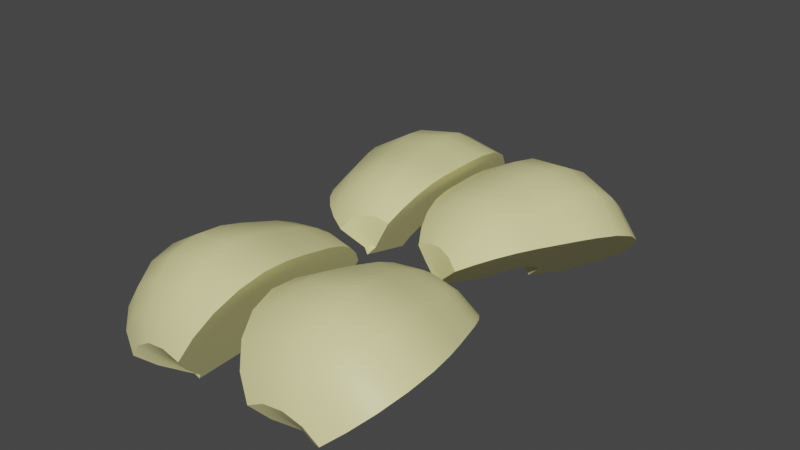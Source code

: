 # Source: apple_celoe_5.blend  (saved by Blender 3.4.6; exported with 4.5.12 LTS)
import bpy
from mathutils import Matrix  # noqa: F401  (used for matrix-valued properties, if any)

bpy.ops.wm.read_factory_settings(use_empty=True)
scene = bpy.context.scene
scene.name = 'Scene'

# ---- collections
col_collection = bpy.data.collections.new('Collection'); scene.collection.children.link(col_collection)

# ---- materials (node trees are filled in below, after node groups)
mat_x = bpy.data.materials.new('Мякоть')
mat_x.use_transparent_shadow = False
mat_x_1 = bpy.data.materials.new('косточки')
mat_x_1.use_transparent_shadow = False

# ---- node groups
ng_auto_smooth = bpy.data.node_groups.new('Auto Smooth', 'GeometryNodeTree')
_s = ng_auto_smooth.interface.new_socket(name='Geometry', in_out='OUTPUT', socket_type='NodeSocketGeometry')
_s = ng_auto_smooth.interface.new_socket(name='Geometry', in_out='INPUT', socket_type='NodeSocketGeometry')
_s = ng_auto_smooth.interface.new_socket(name='Angle', in_out='INPUT', socket_type='NodeSocketFloat')
_s.subtype = 'ANGLE'
_s.min_value = 0.0
_s.max_value = 3.142
ng_auto_smooth.is_modifier = True
_N = ng_auto_smooth.nodes; _L = ng_auto_smooth.links
n0 = _N.new('NodeGroupOutput'); n0.name = 'Group Output'; n0.location = (480, -100)
n1 = _N.new('NodeGroupInput'); n1.name = 'Group Input'; n1.location = (-420, -300)
n2 = _N.new('NodeGroupInput'); n2.name = 'Group Input.001'; n2.location = (-60, -100)
n3 = _N.new('GeometryNodeSetShadeSmooth'); n3.name = 'Set Shade Smooth'; n3.location = (120, -100)
n3.domain = 'EDGE'
n4 = _N.new('GeometryNodeSetShadeSmooth'); n4.name = 'Set Shade Smooth.001'; n4.location = (300, -100)
n5 = _N.new('GeometryNodeInputMeshEdgeAngle'); n5.name = 'Edge Angle'; n5.location = (-420, -220)
n6 = _N.new('GeometryNodeInputEdgeSmooth'); n6.name = 'Is Edge Smooth'; n6.location = (-60, -160)
n7 = _N.new('GeometryNodeInputShadeSmooth'); n7.name = 'Is Face Smooth'; n7.location = (-240, -340)
n8 = _N.new('FunctionNodeBooleanMath'); n8.name = 'Boolean Math'; n8.location = (-60, -220)
n9 = _N.new('FunctionNodeCompare'); n9.name = 'Compare'; n9.location = (-240, -180)
n9.operation = 'LESS_EQUAL'
_L.new(n5.outputs[0], n9.inputs[0])
_L.new(n4.outputs[0], n0.inputs[0])
_L.new(n1.outputs[1], n9.inputs[1])
_L.new(n9.outputs[0], n8.inputs[0])
_L.new(n7.outputs[0], n8.inputs[1])
_L.new(n2.outputs[0], n3.inputs[0])
_L.new(n6.outputs[0], n3.inputs[1])
_L.new(n3.outputs[0], n4.inputs[0])
_L.new(n8.outputs[0], n3.inputs[2])
n0.is_active_output = True

# ---- material node trees
mat_x.use_nodes = True; mat_x.node_tree.nodes.clear()
_N = mat_x.node_tree.nodes; _L = mat_x.node_tree.links
n0 = _N.new('ShaderNodeBsdfPrincipled'); n0.name = 'Принципиальный BSDF'; n0.location = (10, 300)
n0.distribution = 'GGX'
n0.subsurface_method = 'RANDOM_WALK_SKIN'
n0.inputs[0].default_value = (0.8, 0.76, 0.3524, 1.0)
n0.inputs[3].default_value = 1.45
n0.inputs[27].default_value = (0.0, 0.0, 0.0, 1.0)
n0.inputs[28].default_value = 1.0
n1 = _N.new('ShaderNodeOutputMaterial'); n1.name = 'Вывод материала'; n1.location = (300, 300)
_L.new(n0.outputs[0], n1.inputs[0])
n1.is_active_output = True
mat_x_1.use_nodes = True; mat_x_1.node_tree.nodes.clear()
_N = mat_x_1.node_tree.nodes; _L = mat_x_1.node_tree.links
n0 = _N.new('ShaderNodeBsdfPrincipled'); n0.name = 'Принципиальный BSDF'; n0.location = (10, 300)
n0.distribution = 'GGX'
n0.subsurface_method = 'RANDOM_WALK_SKIN'
n0.inputs[0].default_value = (0.09272, 0.009101, 0.0111, 1.0)
n0.inputs[3].default_value = 1.45
n0.inputs[27].default_value = (0.0, 0.0, 0.0, 1.0)
n0.inputs[28].default_value = 1.0
n1 = _N.new('ShaderNodeOutputMaterial'); n1.name = 'Вывод материала'; n1.location = (300, 300)
_L.new(n0.outputs[0], n1.inputs[0])
n1.is_active_output = True

# ---- world
world_world = bpy.data.worlds.new('World'); scene.world = world_world
world_world.use_nodes = True; world_world.node_tree.nodes.clear()
_N = world_world.node_tree.nodes; _L = world_world.node_tree.links
n0 = _N.new('ShaderNodeOutputWorld'); n0.name = 'World Output'; n0.location = (300, 300)
n1 = _N.new('ShaderNodeBackground'); n1.name = 'Background'; n1.location = (10, 300)
n1.inputs[0].default_value = (0.05088, 0.05088, 0.05088, 1.0)
_L.new(n1.outputs[0], n0.inputs[0])
n0.is_active_output = True
world_world.color = (0.05088, 0.05088, 0.05088)
world_world.use_sun_shadow = False
world_world.sun_shadow_jitter_overblur = 0.0

# ---- meshes
me_sphere_003 = bpy.data.meshes.new('Sphere.003')
me_sphere_003.from_pydata([(-2.68, 0.4228, 0.07165), (-2.779, 0.7038, -0.2968), (-2.822, 0.9575, -0.9), (-2.706, 0.8915, -1.337), (-2.536, 0.7038, -1.677), (-2.315, 0.4228, -1.996), (-2.303, 0.4228, 0.1381), (-2.083, 0.7038, -0.174), (-1.929, 0.8915, -0.4228), (-1.837, 0.9575, -0.7263), (-1.796, 0.8915, -1.177), (-1.84, 0.7038, -1.554), (-1.938, 0.4228, -1.93), (-2.114, 0.09143, 0.1713), (-1.735, 0.09143, -0.1127), (-1.474, 0.09143, -0.3426), (-1.345, 0.09143, -0.6395), (-1.341, 0.09143, -1.096), (-1.491, 0.09143, -1.493), (-1.75, 0.09143, -1.896), (-2.061, 0.09143, -2.336), (-2.533, 0.09143, 0.3431), (-2.868, 0.09143, 0.03843), (-3.128, 0.09143, -0.3582), (-3.294, 0.09143, -0.6635), (-3.314, 0.09143, -0.9868), (-3.161, 0.09143, -1.417), (-2.884, 0.09143, -1.738), (-2.503, 0.09143, -2.029), (-2.839, 0.8915, -0.5833), (-0.9262, 3.415, 0.7848), (-0.8395, 3.278, 0.3943), (-0.5678, 3.22, -0.1924), (-0.2138, 3.379, -0.5542), (0.1474, 3.613, -0.8008), (0.5525, 3.917, -1.006), (-0.9737, 3.934, 0.8424), (-0.9273, 4.236, 0.5007), (-0.8675, 4.448, 0.2375), (-0.692, 4.575, -0.04206), (-0.3285, 4.631, -0.4152), (0.05961, 4.571, -0.6945), (0.5049, 4.435, -0.9483), (-0.7889, 4.193, 0.9553), (-0.5858, 4.715, 0.7094), (-0.4214, 5.074, 0.5103), (-0.209, 5.252, 0.2531), (0.1177, 5.257, -0.1425), (0.4011, 5.05, -0.4857), (0.6898, 4.695, -0.8353), (1.004, 4.267, -1.216), (-0.9117, 3.617, 1.104), (-0.6939, 3.156, 0.8402), (-0.4102, 2.799, 0.4967), (-0.1919, 2.57, 0.2324), (0.03932, 2.542, -0.04762), (0.3471, 2.753, -0.4204), (0.5767, 3.134, -0.6984), (0.7848, 3.658, -0.9504), (-0.7528, 3.196, 0.09858), (-4.289, 2.294, 2.863), (-4.845, 4.238, 1.561), (-4.664, 5.537, 0.02056), (-3.772, 5.993, -1.523), (-2.306, 5.537, -2.834), (-0.4894, 4.238, -3.714), (1.402, 2.294, -4.028), (-2.845, 3.244, 3.446), (-2.178, 5.993, 2.637), (-1.179, 7.831, 1.427), (4.794e-07, 8.476, 5.805e-09), (1.179, 7.831, -1.427), (2.178, 5.993, -2.637), (2.845, 3.244, -3.446), (3.08, -3.2e-07, -3.73), (-3.08, 3.2e-07, 3.73), (-4.887, 4.311e-07, 2.622), (-5.95, 4.766e-07, 1.115), (-6.107, 4.496e-07, -0.5621), (-5.334, 3.541e-07, -2.153), (-3.75, 2.047e-07, -3.417), (-1.594, 2.415e-08, -4.16), (0.804, -1.601e-07, -4.27), (-2.114, 0.09143, 0.1713), (-1.735, 0.09143, -0.1127), (-1.474, 0.09143, -0.3426), (-1.345, 0.09143, -0.6395), (-1.341, 0.09143, -1.096), (-1.491, 0.09143, -1.493), (-1.75, 0.09143, -1.896), (-2.303, -0.24, 0.1381), (-2.083, -0.5209, -0.174), (-1.929, -0.7087, -0.4228), (-1.837, -0.7746, -0.7263), (-1.796, -0.7087, -1.177), (-1.84, -0.5209, -1.554), (-1.938, -0.24, -1.93), (-2.061, 0.09143, -2.336), (-2.533, 0.09143, 0.3431), (-2.68, -0.24, 0.07166), (-2.779, -0.5209, -0.2968), (-2.839, -0.7087, -0.5833), (-2.822, -0.7746, -0.9), (-2.706, -0.7087, -1.337), (-2.536, -0.5209, -1.677), (-2.315, -0.24, -1.996), (-2.868, 0.09143, 0.03843), (-3.128, 0.09143, -0.3582), (-3.294, 0.09143, -0.6635), (-3.314, 0.09143, -0.9868), (-3.161, 0.09143, -1.417), (-2.884, 0.09143, -1.738), (-2.503, 0.09143, -2.029), (-0.7889, 4.193, 0.9553), (-0.5858, 4.715, 0.7094), (-0.4214, 5.074, 0.5103), (-0.209, 5.252, 0.2531), (0.1177, 5.257, -0.1425), (0.4011, 5.05, -0.4857), (0.6898, 4.695, -0.8353), (-0.5566, 3.934, 1.011), (-0.1565, 4.236, 0.8118), (0.1396, 4.448, 0.6441), (0.3981, 4.575, 0.398), (0.6786, 4.631, -0.008705), (0.8304, 4.571, -0.3833), (0.9221, 4.435, -0.7799), (1.004, 4.267, -1.216), (-0.9117, 3.617, 1.104), (-0.509, 3.415, 0.9532), (-0.06869, 3.278, 0.7055), (0.2543, 3.196, 0.5051), (0.5223, 3.22, 0.2476), (0.7933, 3.379, -0.1476), (0.9182, 3.613, -0.4897), (0.9696, 3.917, -0.8374), (-0.6939, 3.156, 0.8402), (-0.4102, 2.799, 0.4967), (-0.1919, 2.57, 0.2324), (0.03932, 2.542, -0.04762), (0.3471, 2.753, -0.4204), (0.5767, 3.134, -0.6984), (0.7848, 3.658, -0.9504)], [], [(4, 3, 10, 11), (2, 29, 8, 9), (1, 0, 6, 7), (5, 4, 11, 12), (3, 2, 9, 10), (29, 1, 7, 8), (0, 21, 6), (20, 5, 12), (12, 11, 18, 19), (10, 9, 16, 17), (8, 7, 14, 15), (6, 21, 13), (20, 12, 19), (11, 10, 17, 18), (9, 8, 15, 16), (7, 6, 13, 14), (28, 27, 4, 5), (26, 25, 2, 3), (24, 23, 1, 29), (22, 21, 0), (20, 28, 5), (27, 26, 3, 4), (25, 24, 29, 2), (23, 22, 0, 1), (34, 33, 40, 41), (32, 59, 38, 39), (31, 30, 36, 37), (35, 34, 41, 42), (33, 32, 39, 40), (59, 31, 37, 38), (30, 51, 36), (50, 35, 42), (42, 41, 48, 49), (40, 39, 46, 47), (38, 37, 44, 45), (36, 51, 43), (50, 42, 49), (41, 40, 47, 48), (39, 38, 45, 46), (37, 36, 43, 44), (58, 57, 34, 35), (56, 55, 32, 33), (54, 53, 31, 59), (52, 51, 30), (50, 58, 35), (57, 56, 33, 34), (55, 54, 59, 32), (53, 52, 30, 31), (81, 65, 64, 80), (62, 78, 79, 63), (61, 60, 76, 77), (65, 81, 82, 66), (80, 64, 63, 79), (61, 77, 78, 62), (60, 75, 76), (66, 82, 74), (65, 66, 73, 72), (63, 64, 71, 70), (61, 62, 69, 68), (60, 67, 75), (66, 74, 73), (64, 65, 72, 71), (62, 63, 70, 69), (61, 68, 67, 60), (68, 69, 70, 71, 72, 73, 74, 75, 67), (74, 82, 81, 80, 79, 78, 77, 76, 75), (85, 84, 91, 92), (83, 98, 90), (97, 89, 96), (88, 87, 94, 95), (86, 85, 92, 93), (84, 83, 90, 91), (89, 88, 95, 96), (87, 86, 93, 94), (97, 96, 105), (95, 94, 103, 104), (93, 92, 101, 102), (91, 90, 99, 100), (96, 95, 104, 105), (94, 93, 102, 103), (92, 91, 100, 101), (90, 98, 99), (100, 99, 106, 107), (105, 104, 111, 112), (103, 102, 109, 110), (101, 100, 107, 108), (99, 98, 106), (97, 105, 112), (104, 103, 110, 111), (102, 101, 108, 109), (115, 114, 121, 122), (113, 128, 120), (127, 119, 126), (118, 117, 124, 125), (116, 115, 122, 123), (114, 113, 120, 121), (119, 118, 125, 126), (117, 116, 123, 124), (127, 126, 135), (125, 124, 133, 134), (123, 122, 131, 132), (121, 120, 129, 130), (126, 125, 134, 135), (124, 123, 132, 133), (122, 121, 130, 131), (120, 128, 129), (130, 129, 136, 137), (135, 134, 141, 142), (133, 132, 139, 140), (131, 130, 137, 138), (129, 128, 136), (127, 135, 142), (134, 133, 140, 141), (132, 131, 138, 139)])
me_sphere_003.polygons.foreach_set('use_smooth', [True] * 114)
me_sphere_003.polygons.foreach_set('material_index', [0, 0, 0, 0, 0, 0, 0, 0, 0, 0, 0, 0, 0, 0, 0, 0, 0, 0, 0, 0, 0, 0, 0, 0, 0, 0, 0, 0, 0, 0, 0, 0, 0, 0, 0, 0, 0, 0, 0, 0, 0, 0, 0, 0, 0, 0, 0, 0, 0, 0, 0, 0, 0, 0, 0, 0, 0, 0, 0, 0, 0, 0, 0, 0, 0, 0, 1, 1, 1, 1, 1, 1, 1, 1, 1, 1, 1, 1, 1, 1, 1, 1, 1, 1, 1, 1, 1, 1, 1, 1, 1, 1, 1, 1, 1, 1, 1, 1, 1, 1, 1, 1, 1, 1, 1, 1, 1, 1, 1, 1, 1, 1, 1, 1])
_uv = me_sphere_003.uv_layers.new(name='UVMap')
_uv.uv.foreach_set('vector', [0.6667, 0.25, 0.6667, 0.375, 0.5, 0.375, 0.5, 0.25, 0.6667, 0.5, 0.6667, 0.625, 0.5, 0.625, 0.5, 0.5, 0.6667, 0.75, 0.6667, 0.875, 0.5, 0.875, 0.5, 0.75, 0.6667, 0.125, 0.6667, 0.25, 0.5, 0.25, 0.5, 0.125, 0.6667, 0.375, 0.6667, 0.5, 0.5, 0.5, 0.5, 0.375, 0.6667, 0.625, 0.6667, 0.75, 0.5, 0.75, 0.5, 0.625, 0.6667, 0.875, 0.5833, 1.0, 0.5, 0.875, 0.5833, 0.0, 0.6667, 0.125, 0.5, 0.125, 0.5, 0.125, 0.5, 0.25, 0.3333, 0.25, 0.3333, 0.125, 0.5, 0.375, 0.5, 0.5, 0.3333, 0.5, 0.3333, 0.375, 0.5, 0.625, 0.5, 0.75, 0.3333, 0.75, 0.3333, 0.625, 0.5, 0.875, 0.4167, 1.0, 0.3333, 0.875, 0.4167, 0.0, 0.5, 0.125, 0.3333, 0.125, 0.5, 0.25, 0.5, 0.375, 0.3333, 0.375, 0.3333, 0.25, 0.5, 0.5, 0.5, 0.625, 0.3333, 0.625, 0.3333, 0.5, 0.5, 0.75, 0.5, 0.875, 0.3333, 0.875, 0.3333, 0.75, 0.8333, 0.125, 0.8333, 0.25, 0.6667, 0.25, 0.6667, 0.125, 0.8333, 0.375, 0.8333, 0.5, 0.6667, 0.5, 0.6667, 0.375, 0.8333, 0.625, 0.8333, 0.75, 0.6667, 0.75, 0.6667, 0.625, 0.8333, 0.875, 0.75, 1.0, 0.6667, 0.875, 0.75, 0.0, 0.8333, 0.125, 0.6667, 0.125, 0.8333, 0.25, 0.8333, 0.375, 0.6667, 0.375, 0.6667, 0.25, 0.8333, 0.5, 0.8333, 0.625, 0.6667, 0.625, 0.6667, 0.5, 0.8333, 0.75, 0.8333, 0.875, 0.6667, 0.875, 0.6667, 0.75, 0.6667, 0.25, 0.6667, 0.375, 0.5, 0.375, 0.5, 0.25, 0.6667, 0.5, 0.6667, 0.625, 0.5, 0.625, 0.5, 0.5, 0.6667, 0.75, 0.6667, 0.875, 0.5, 0.875, 0.5, 0.75, 0.6667, 0.125, 0.6667, 0.25, 0.5, 0.25, 0.5, 0.125, 0.6667, 0.375, 0.6667, 0.5, 0.5, 0.5, 0.5, 0.375, 0.6667, 0.625, 0.6667, 0.75, 0.5, 0.75, 0.5, 0.625, 0.6667, 0.875, 0.5833, 1.0, 0.5, 0.875, 0.5833, 0.0, 0.6667, 0.125, 0.5, 0.125, 0.5, 0.125, 0.5, 0.25, 0.3333, 0.25, 0.3333, 0.125, 0.5, 0.375, 0.5, 0.5, 0.3333, 0.5, 0.3333, 0.375, 0.5, 0.625, 0.5, 0.75, 0.3333, 0.75, 0.3333, 0.625, 0.5, 0.875, 0.4167, 1.0, 0.3333, 0.875, 0.4167, 0.0, 0.5, 0.125, 0.3333, 0.125, 0.5, 0.25, 0.5, 0.375, 0.3333, 0.375, 0.3333, 0.25, 0.5, 0.5, 0.5, 0.625, 0.3333, 0.625, 0.3333, 0.5, 0.5, 0.75, 0.5, 0.875, 0.3333, 0.875, 0.3333, 0.75, 0.8333, 0.125, 0.8333, 0.25, 0.6667, 0.25, 0.6667, 0.125, 0.8333, 0.375, 0.8333, 0.5, 0.6667, 0.5, 0.6667, 0.375, 0.8333, 0.625, 0.8333, 0.75, 0.6667, 0.75, 0.6667, 0.625, 0.8333, 0.875, 0.75, 1.0, 0.6667, 0.875, 0.75, 0.0, 0.8333, 0.125, 0.6667, 0.125, 0.8333, 0.25, 0.8333, 0.375, 0.6667, 0.375, 0.6667, 0.25, 0.8333, 0.5, 0.8333, 0.625, 0.6667, 0.625, 0.6667, 0.5, 0.8333, 0.75, 0.8333, 0.875, 0.6667, 0.875, 0.6667, 0.75, 0.75, 0.25, 0.625, 0.25, 0.625, 0.375, 0.75, 0.375, 0.625, 0.625, 0.75, 0.625, 0.75, 0.5, 0.625, 0.5, 0.625, 0.75, 0.625, 0.875, 0.75, 0.875, 0.75, 0.75, 0.625, 0.25, 0.75, 0.25, 0.75, 0.125, 0.625, 0.125, 0.75, 0.375, 0.625, 0.375, 0.625, 0.5, 0.75, 0.5, 0.625, 0.75, 0.75, 0.75, 0.75, 0.625, 0.625, 0.625, 0.625, 0.875, 0.6875, 1.0, 0.75, 0.875, 0.625, 0.125, 0.75, 0.125, 0.6875, 0.0, 0.625, 0.25, 0.625, 0.125, 0.5, 0.125, 0.5, 0.25, 0.625, 0.5, 0.625, 0.375, 0.5, 0.375, 0.5, 0.5, 0.625, 0.75, 0.625, 0.625, 0.5, 0.625, 0.5, 0.75, 0.625, 0.875, 0.5, 0.875, 0.5625, 1.0, 0.625, 0.125, 0.5625, 0.0, 0.5, 0.125, 0.625, 0.375, 0.625, 0.25, 0.5, 0.25, 0.5, 0.375, 0.625, 0.625, 0.625, 0.5, 0.5, 0.5, 0.5, 0.625, 0.625, 0.75, 0.5, 0.75, 0.5, 0.875, 0.625, 0.875, 0.5, 0.75, 0.5, 0.625, 0.5, 0.5, 0.5, 0.375, 0.5, 0.25, 0.5, 0.125, 0.6875, 0.0, 0.5625, 1.0, 0.5, 0.875, 0.6875, 0.0, 0.75, 0.125, 0.75, 0.25, 0.75, 0.375, 0.75, 0.5, 0.75, 0.625, 0.75, 0.75, 0.75, 0.875, 0.6875, 1.0, 0.3333, 0.625, 0.3333, 0.75, 0.1667, 0.75, 0.1667, 0.625, 0.3333, 0.875, 0.25, 1.0, 0.1667, 0.875, 0.25, 0.0, 0.3333, 0.125, 0.1667, 0.125, 0.3333, 0.25, 0.3333, 0.375, 0.1667, 0.375, 0.1667, 0.25, 0.3333, 0.5, 0.3333, 0.625, 0.1667, 0.625, 0.1667, 0.5, 0.3333, 0.75, 0.3333, 0.875, 0.1667, 0.875, 0.1667, 0.75, 0.3333, 0.125, 0.3333, 0.25, 0.1667, 0.25, 0.1667, 0.125, 0.3333, 0.375, 0.3333, 0.5, 0.1667, 0.5, 0.1667, 0.375, 0.08333, 0.0, 0.1667, 0.125, 0.0, 0.125, 0.1667, 0.25, 0.1667, 0.375, 0.0, 0.375, 0.0, 0.25, 0.1667, 0.5, 0.1667, 0.625, 0.0, 0.625, 0.0, 0.5, 0.1667, 0.75, 0.1667, 0.875, 0.0, 0.875, 0.0, 0.75, 0.1667, 0.125, 0.1667, 0.25, 0.0, 0.25, 0.0, 0.125, 0.1667, 0.375, 0.1667, 0.5, 0.0, 0.5, 0.0, 0.375, 0.1667, 0.625, 0.1667, 0.75, 0.0, 0.75, 0.0, 0.625, 0.1667, 0.875, 0.08333, 1.0, 0.0, 0.875, 1.0, 0.75, 1.0, 0.875, 0.8333, 0.875, 0.8333, 0.75, 1.0, 0.125, 1.0, 0.25, 0.8333, 0.25, 0.8333, 0.125, 1.0, 0.375, 1.0, 0.5, 0.8333, 0.5, 0.8333, 0.375, 1.0, 0.625, 1.0, 0.75, 0.8333, 0.75, 0.8333, 0.625, 1.0, 0.875, 0.9167, 1.0, 0.8333, 0.875, 0.9167, 0.0, 1.0, 0.125, 0.8333, 0.125, 1.0, 0.25, 1.0, 0.375, 0.8333, 0.375, 0.8333, 0.25, 1.0, 0.5, 1.0, 0.625, 0.8333, 0.625, 0.8333, 0.5, 0.3333, 0.625, 0.3333, 0.75, 0.1667, 0.75, 0.1667, 0.625, 0.3333, 0.875, 0.25, 1.0, 0.1667, 0.875, 0.25, 0.0, 0.3333, 0.125, 0.1667, 0.125, 0.3333, 0.25, 0.3333, 0.375, 0.1667, 0.375, 0.1667, 0.25, 0.3333, 0.5, 0.3333, 0.625, 0.1667, 0.625, 0.1667, 0.5, 0.3333, 0.75, 0.3333, 0.875, 0.1667, 0.875, 0.1667, 0.75, 0.3333, 0.125, 0.3333, 0.25, 0.1667, 0.25, 0.1667, 0.125, 0.3333, 0.375, 0.3333, 0.5, 0.1667, 0.5, 0.1667, 0.375, 0.08333, 0.0, 0.1667, 0.125, 0.0, 0.125, 0.1667, 0.25, 0.1667, 0.375, 0.0, 0.375, 0.0, 0.25, 0.1667, 0.5, 0.1667, 0.625, 0.0, 0.625, 0.0, 0.5, 0.1667, 0.75, 0.1667, 0.875, 0.0, 0.875, 0.0, 0.75, 0.1667, 0.125, 0.1667, 0.25, 0.0, 0.25, 0.0, 0.125, 0.1667, 0.375, 0.1667, 0.5, 0.0, 0.5, 0.0, 0.375, 0.1667, 0.625, 0.1667, 0.75, 0.0, 0.75, 0.0, 0.625, 0.1667, 0.875, 0.08333, 1.0, 0.0, 0.875, 1.0, 0.75, 1.0, 0.875, 0.8333, 0.875, 0.8333, 0.75, 1.0, 0.125, 1.0, 0.25, 0.8333, 0.25, 0.8333, 0.125, 1.0, 0.375, 1.0, 0.5, 0.8333, 0.5, 0.8333, 0.375, 1.0, 0.625, 1.0, 0.75, 0.8333, 0.75, 0.8333, 0.625, 1.0, 0.875, 0.9167, 1.0, 0.8333, 0.875, 0.9167, 0.0, 1.0, 0.125, 0.8333, 0.125, 1.0, 0.25, 1.0, 0.375, 0.8333, 0.375, 0.8333, 0.25, 1.0, 0.5, 1.0, 0.625, 0.8333, 0.625, 0.8333, 0.5])
me_sphere_003.materials.append(mat_x)
me_sphere_003.materials.append(mat_x_1)
me_sphere_003.update()
me_sphere_004 = bpy.data.meshes.new('Sphere.004')
me_sphere_004.from_pydata([(-2.68, 0.4228, 0.07165), (-2.779, 0.7038, -0.2968), (-2.822, 0.9575, -0.9), (-2.706, 0.8915, -1.337), (-2.536, 0.7038, -1.677), (-2.315, 0.4228, -1.996), (-2.303, 0.4228, 0.1381), (-2.083, 0.7038, -0.174), (-1.929, 0.8915, -0.4228), (-1.837, 0.9575, -0.7263), (-1.796, 0.8915, -1.177), (-1.84, 0.7038, -1.554), (-1.938, 0.4228, -1.93), (-2.114, 0.09143, 0.1713), (-1.735, 0.09143, -0.1127), (-1.474, 0.09143, -0.3426), (-1.345, 0.09143, -0.6395), (-1.341, 0.09143, -1.096), (-1.491, 0.09143, -1.493), (-1.75, 0.09143, -1.896), (-2.061, 0.09143, -2.336), (-2.533, 0.09143, 0.3431), (-2.868, 0.09143, 0.03843), (-3.128, 0.09143, -0.3582), (-3.294, 0.09143, -0.6635), (-3.314, 0.09143, -0.9868), (-3.161, 0.09143, -1.417), (-2.884, 0.09143, -1.738), (-2.503, 0.09143, -2.029), (-2.839, 0.8915, -0.5833), (-0.9262, 3.415, 0.7848), (-0.8395, 3.278, 0.3943), (-0.5678, 3.22, -0.1924), (-0.2138, 3.379, -0.5542), (0.1474, 3.613, -0.8008), (0.5525, 3.917, -1.006), (-0.9737, 3.934, 0.8424), (-0.9273, 4.236, 0.5007), (-0.8675, 4.448, 0.2375), (-0.692, 4.575, -0.04206), (-0.3285, 4.631, -0.4152), (0.05961, 4.571, -0.6945), (0.5049, 4.435, -0.9483), (-0.7889, 4.193, 0.9553), (-0.5858, 4.715, 0.7094), (-0.4214, 5.074, 0.5103), (-0.209, 5.252, 0.2531), (0.1177, 5.257, -0.1425), (0.4011, 5.05, -0.4857), (0.6898, 4.695, -0.8353), (1.004, 4.267, -1.216), (-0.9117, 3.617, 1.104), (-0.6939, 3.156, 0.8402), (-0.4102, 2.799, 0.4967), (-0.1919, 2.57, 0.2324), (0.03932, 2.542, -0.04762), (0.3471, 2.753, -0.4204), (0.5767, 3.134, -0.6984), (0.7848, 3.658, -0.9504), (-0.7528, 3.196, 0.09858), (-4.289, 2.294, 2.863), (-4.845, 4.238, 1.561), (-4.664, 5.537, 0.02056), (-3.772, 5.993, -1.523), (-2.306, 5.537, -2.834), (-0.4894, 4.238, -3.714), (1.402, 2.294, -4.028), (-2.845, 3.244, 3.446), (-2.178, 5.993, 2.637), (-1.179, 7.831, 1.427), (4.794e-07, 8.476, 5.805e-09), (1.179, 7.831, -1.427), (2.178, 5.993, -2.637), (2.845, 3.244, -3.446), (3.08, -3.2e-07, -3.73), (-3.08, 3.2e-07, 3.73), (-4.887, 4.311e-07, 2.622), (-5.95, 4.766e-07, 1.115), (-6.107, 4.496e-07, -0.5621), (-5.334, 3.541e-07, -2.153), (-3.75, 2.047e-07, -3.417), (-1.594, 2.415e-08, -4.16), (0.804, -1.601e-07, -4.27), (-2.114, 0.09143, 0.1713), (-1.735, 0.09143, -0.1127), (-1.474, 0.09143, -0.3426), (-1.345, 0.09143, -0.6395), (-1.341, 0.09143, -1.096), (-1.491, 0.09143, -1.493), (-1.75, 0.09143, -1.896), (-2.303, -0.24, 0.1381), (-2.083, -0.5209, -0.174), (-1.929, -0.7087, -0.4228), (-1.837, -0.7746, -0.7263), (-1.796, -0.7087, -1.177), (-1.84, -0.5209, -1.554), (-1.938, -0.24, -1.93), (-2.061, 0.09143, -2.336), (-2.533, 0.09143, 0.3431), (-2.68, -0.24, 0.07166), (-2.779, -0.5209, -0.2968), (-2.839, -0.7087, -0.5833), (-2.822, -0.7746, -0.9), (-2.706, -0.7087, -1.337), (-2.536, -0.5209, -1.677), (-2.315, -0.24, -1.996), (-2.868, 0.09143, 0.03843), (-3.128, 0.09143, -0.3582), (-3.294, 0.09143, -0.6635), (-3.314, 0.09143, -0.9868), (-3.161, 0.09143, -1.417), (-2.884, 0.09143, -1.738), (-2.503, 0.09143, -2.029), (-0.7889, 4.193, 0.9553), (-0.5858, 4.715, 0.7094), (-0.4214, 5.074, 0.5103), (-0.209, 5.252, 0.2531), (0.1177, 5.257, -0.1425), (0.4011, 5.05, -0.4857), (0.6898, 4.695, -0.8353), (-0.5566, 3.934, 1.011), (-0.1565, 4.236, 0.8118), (0.1396, 4.448, 0.6441), (0.3981, 4.575, 0.398), (0.6786, 4.631, -0.008705), (0.8304, 4.571, -0.3833), (0.9221, 4.435, -0.7799), (1.004, 4.267, -1.216), (-0.9117, 3.617, 1.104), (-0.509, 3.415, 0.9532), (-0.06869, 3.278, 0.7055), (0.2543, 3.196, 0.5051), (0.5223, 3.22, 0.2476), (0.7933, 3.379, -0.1476), (0.9182, 3.613, -0.4897), (0.9696, 3.917, -0.8374), (-0.6939, 3.156, 0.8402), (-0.4102, 2.799, 0.4967), (-0.1919, 2.57, 0.2324), (0.03932, 2.542, -0.04762), (0.3471, 2.753, -0.4204), (0.5767, 3.134, -0.6984), (0.7848, 3.658, -0.9504)], [], [(4, 3, 10, 11), (2, 29, 8, 9), (1, 0, 6, 7), (5, 4, 11, 12), (3, 2, 9, 10), (29, 1, 7, 8), (0, 21, 6), (20, 5, 12), (12, 11, 18, 19), (10, 9, 16, 17), (8, 7, 14, 15), (6, 21, 13), (20, 12, 19), (11, 10, 17, 18), (9, 8, 15, 16), (7, 6, 13, 14), (28, 27, 4, 5), (26, 25, 2, 3), (24, 23, 1, 29), (22, 21, 0), (20, 28, 5), (27, 26, 3, 4), (25, 24, 29, 2), (23, 22, 0, 1), (34, 33, 40, 41), (32, 59, 38, 39), (31, 30, 36, 37), (35, 34, 41, 42), (33, 32, 39, 40), (59, 31, 37, 38), (30, 51, 36), (50, 35, 42), (42, 41, 48, 49), (40, 39, 46, 47), (38, 37, 44, 45), (36, 51, 43), (50, 42, 49), (41, 40, 47, 48), (39, 38, 45, 46), (37, 36, 43, 44), (58, 57, 34, 35), (56, 55, 32, 33), (54, 53, 31, 59), (52, 51, 30), (50, 58, 35), (57, 56, 33, 34), (55, 54, 59, 32), (53, 52, 30, 31), (81, 65, 64, 80), (62, 78, 79, 63), (61, 60, 76, 77), (65, 81, 82, 66), (80, 64, 63, 79), (61, 77, 78, 62), (60, 75, 76), (66, 82, 74), (65, 66, 73, 72), (63, 64, 71, 70), (61, 62, 69, 68), (60, 67, 75), (66, 74, 73), (64, 65, 72, 71), (62, 63, 70, 69), (61, 68, 67, 60), (68, 69, 70, 71, 72, 73, 74, 75, 67), (74, 82, 81, 80, 79, 78, 77, 76, 75), (85, 84, 91, 92), (83, 98, 90), (97, 89, 96), (88, 87, 94, 95), (86, 85, 92, 93), (84, 83, 90, 91), (89, 88, 95, 96), (87, 86, 93, 94), (97, 96, 105), (95, 94, 103, 104), (93, 92, 101, 102), (91, 90, 99, 100), (96, 95, 104, 105), (94, 93, 102, 103), (92, 91, 100, 101), (90, 98, 99), (100, 99, 106, 107), (105, 104, 111, 112), (103, 102, 109, 110), (101, 100, 107, 108), (99, 98, 106), (97, 105, 112), (104, 103, 110, 111), (102, 101, 108, 109), (115, 114, 121, 122), (113, 128, 120), (127, 119, 126), (118, 117, 124, 125), (116, 115, 122, 123), (114, 113, 120, 121), (119, 118, 125, 126), (117, 116, 123, 124), (127, 126, 135), (125, 124, 133, 134), (123, 122, 131, 132), (121, 120, 129, 130), (126, 125, 134, 135), (124, 123, 132, 133), (122, 121, 130, 131), (120, 128, 129), (130, 129, 136, 137), (135, 134, 141, 142), (133, 132, 139, 140), (131, 130, 137, 138), (129, 128, 136), (127, 135, 142), (134, 133, 140, 141), (132, 131, 138, 139)])
me_sphere_004.polygons.foreach_set('use_smooth', [True] * 114)
me_sphere_004.polygons.foreach_set('material_index', [0, 0, 0, 0, 0, 0, 0, 0, 0, 0, 0, 0, 0, 0, 0, 0, 0, 0, 0, 0, 0, 0, 0, 0, 0, 0, 0, 0, 0, 0, 0, 0, 0, 0, 0, 0, 0, 0, 0, 0, 0, 0, 0, 0, 0, 0, 0, 0, 0, 0, 0, 0, 0, 0, 0, 0, 0, 0, 0, 0, 0, 0, 0, 0, 0, 0, 1, 1, 1, 1, 1, 1, 1, 1, 1, 1, 1, 1, 1, 1, 1, 1, 1, 1, 1, 1, 1, 1, 1, 1, 1, 1, 1, 1, 1, 1, 1, 1, 1, 1, 1, 1, 1, 1, 1, 1, 1, 1, 1, 1, 1, 1, 1, 1])
_uv = me_sphere_004.uv_layers.new(name='UVMap')
_uv.uv.foreach_set('vector', [0.6667, 0.25, 0.6667, 0.375, 0.5, 0.375, 0.5, 0.25, 0.6667, 0.5, 0.6667, 0.625, 0.5, 0.625, 0.5, 0.5, 0.6667, 0.75, 0.6667, 0.875, 0.5, 0.875, 0.5, 0.75, 0.6667, 0.125, 0.6667, 0.25, 0.5, 0.25, 0.5, 0.125, 0.6667, 0.375, 0.6667, 0.5, 0.5, 0.5, 0.5, 0.375, 0.6667, 0.625, 0.6667, 0.75, 0.5, 0.75, 0.5, 0.625, 0.6667, 0.875, 0.5833, 1.0, 0.5, 0.875, 0.5833, 0.0, 0.6667, 0.125, 0.5, 0.125, 0.5, 0.125, 0.5, 0.25, 0.3333, 0.25, 0.3333, 0.125, 0.5, 0.375, 0.5, 0.5, 0.3333, 0.5, 0.3333, 0.375, 0.5, 0.625, 0.5, 0.75, 0.3333, 0.75, 0.3333, 0.625, 0.5, 0.875, 0.4167, 1.0, 0.3333, 0.875, 0.4167, 0.0, 0.5, 0.125, 0.3333, 0.125, 0.5, 0.25, 0.5, 0.375, 0.3333, 0.375, 0.3333, 0.25, 0.5, 0.5, 0.5, 0.625, 0.3333, 0.625, 0.3333, 0.5, 0.5, 0.75, 0.5, 0.875, 0.3333, 0.875, 0.3333, 0.75, 0.8333, 0.125, 0.8333, 0.25, 0.6667, 0.25, 0.6667, 0.125, 0.8333, 0.375, 0.8333, 0.5, 0.6667, 0.5, 0.6667, 0.375, 0.8333, 0.625, 0.8333, 0.75, 0.6667, 0.75, 0.6667, 0.625, 0.8333, 0.875, 0.75, 1.0, 0.6667, 0.875, 0.75, 0.0, 0.8333, 0.125, 0.6667, 0.125, 0.8333, 0.25, 0.8333, 0.375, 0.6667, 0.375, 0.6667, 0.25, 0.8333, 0.5, 0.8333, 0.625, 0.6667, 0.625, 0.6667, 0.5, 0.8333, 0.75, 0.8333, 0.875, 0.6667, 0.875, 0.6667, 0.75, 0.6667, 0.25, 0.6667, 0.375, 0.5, 0.375, 0.5, 0.25, 0.6667, 0.5, 0.6667, 0.625, 0.5, 0.625, 0.5, 0.5, 0.6667, 0.75, 0.6667, 0.875, 0.5, 0.875, 0.5, 0.75, 0.6667, 0.125, 0.6667, 0.25, 0.5, 0.25, 0.5, 0.125, 0.6667, 0.375, 0.6667, 0.5, 0.5, 0.5, 0.5, 0.375, 0.6667, 0.625, 0.6667, 0.75, 0.5, 0.75, 0.5, 0.625, 0.6667, 0.875, 0.5833, 1.0, 0.5, 0.875, 0.5833, 0.0, 0.6667, 0.125, 0.5, 0.125, 0.5, 0.125, 0.5, 0.25, 0.3333, 0.25, 0.3333, 0.125, 0.5, 0.375, 0.5, 0.5, 0.3333, 0.5, 0.3333, 0.375, 0.5, 0.625, 0.5, 0.75, 0.3333, 0.75, 0.3333, 0.625, 0.5, 0.875, 0.4167, 1.0, 0.3333, 0.875, 0.4167, 0.0, 0.5, 0.125, 0.3333, 0.125, 0.5, 0.25, 0.5, 0.375, 0.3333, 0.375, 0.3333, 0.25, 0.5, 0.5, 0.5, 0.625, 0.3333, 0.625, 0.3333, 0.5, 0.5, 0.75, 0.5, 0.875, 0.3333, 0.875, 0.3333, 0.75, 0.8333, 0.125, 0.8333, 0.25, 0.6667, 0.25, 0.6667, 0.125, 0.8333, 0.375, 0.8333, 0.5, 0.6667, 0.5, 0.6667, 0.375, 0.8333, 0.625, 0.8333, 0.75, 0.6667, 0.75, 0.6667, 0.625, 0.8333, 0.875, 0.75, 1.0, 0.6667, 0.875, 0.75, 0.0, 0.8333, 0.125, 0.6667, 0.125, 0.8333, 0.25, 0.8333, 0.375, 0.6667, 0.375, 0.6667, 0.25, 0.8333, 0.5, 0.8333, 0.625, 0.6667, 0.625, 0.6667, 0.5, 0.8333, 0.75, 0.8333, 0.875, 0.6667, 0.875, 0.6667, 0.75, 0.75, 0.25, 0.625, 0.25, 0.625, 0.375, 0.75, 0.375, 0.625, 0.625, 0.75, 0.625, 0.75, 0.5, 0.625, 0.5, 0.625, 0.75, 0.625, 0.875, 0.75, 0.875, 0.75, 0.75, 0.625, 0.25, 0.75, 0.25, 0.75, 0.125, 0.625, 0.125, 0.75, 0.375, 0.625, 0.375, 0.625, 0.5, 0.75, 0.5, 0.625, 0.75, 0.75, 0.75, 0.75, 0.625, 0.625, 0.625, 0.625, 0.875, 0.6875, 1.0, 0.75, 0.875, 0.625, 0.125, 0.75, 0.125, 0.6875, 0.0, 0.625, 0.25, 0.625, 0.125, 0.5, 0.125, 0.5, 0.25, 0.625, 0.5, 0.625, 0.375, 0.5, 0.375, 0.5, 0.5, 0.625, 0.75, 0.625, 0.625, 0.5, 0.625, 0.5, 0.75, 0.625, 0.875, 0.5, 0.875, 0.5625, 1.0, 0.625, 0.125, 0.5625, 0.0, 0.5, 0.125, 0.625, 0.375, 0.625, 0.25, 0.5, 0.25, 0.5, 0.375, 0.625, 0.625, 0.625, 0.5, 0.5, 0.5, 0.5, 0.625, 0.625, 0.75, 0.5, 0.75, 0.5, 0.875, 0.625, 0.875, 0.5, 0.75, 0.5, 0.625, 0.5, 0.5, 0.5, 0.375, 0.5, 0.25, 0.5, 0.125, 0.6875, 0.0, 0.5625, 1.0, 0.5, 0.875, 0.6875, 0.0, 0.75, 0.125, 0.75, 0.25, 0.75, 0.375, 0.75, 0.5, 0.75, 0.625, 0.75, 0.75, 0.75, 0.875, 0.6875, 1.0, 0.3333, 0.625, 0.3333, 0.75, 0.1667, 0.75, 0.1667, 0.625, 0.3333, 0.875, 0.25, 1.0, 0.1667, 0.875, 0.25, 0.0, 0.3333, 0.125, 0.1667, 0.125, 0.3333, 0.25, 0.3333, 0.375, 0.1667, 0.375, 0.1667, 0.25, 0.3333, 0.5, 0.3333, 0.625, 0.1667, 0.625, 0.1667, 0.5, 0.3333, 0.75, 0.3333, 0.875, 0.1667, 0.875, 0.1667, 0.75, 0.3333, 0.125, 0.3333, 0.25, 0.1667, 0.25, 0.1667, 0.125, 0.3333, 0.375, 0.3333, 0.5, 0.1667, 0.5, 0.1667, 0.375, 0.08333, 0.0, 0.1667, 0.125, 0.0, 0.125, 0.1667, 0.25, 0.1667, 0.375, 0.0, 0.375, 0.0, 0.25, 0.1667, 0.5, 0.1667, 0.625, 0.0, 0.625, 0.0, 0.5, 0.1667, 0.75, 0.1667, 0.875, 0.0, 0.875, 0.0, 0.75, 0.1667, 0.125, 0.1667, 0.25, 0.0, 0.25, 0.0, 0.125, 0.1667, 0.375, 0.1667, 0.5, 0.0, 0.5, 0.0, 0.375, 0.1667, 0.625, 0.1667, 0.75, 0.0, 0.75, 0.0, 0.625, 0.1667, 0.875, 0.08333, 1.0, 0.0, 0.875, 1.0, 0.75, 1.0, 0.875, 0.8333, 0.875, 0.8333, 0.75, 1.0, 0.125, 1.0, 0.25, 0.8333, 0.25, 0.8333, 0.125, 1.0, 0.375, 1.0, 0.5, 0.8333, 0.5, 0.8333, 0.375, 1.0, 0.625, 1.0, 0.75, 0.8333, 0.75, 0.8333, 0.625, 1.0, 0.875, 0.9167, 1.0, 0.8333, 0.875, 0.9167, 0.0, 1.0, 0.125, 0.8333, 0.125, 1.0, 0.25, 1.0, 0.375, 0.8333, 0.375, 0.8333, 0.25, 1.0, 0.5, 1.0, 0.625, 0.8333, 0.625, 0.8333, 0.5, 0.3333, 0.625, 0.3333, 0.75, 0.1667, 0.75, 0.1667, 0.625, 0.3333, 0.875, 0.25, 1.0, 0.1667, 0.875, 0.25, 0.0, 0.3333, 0.125, 0.1667, 0.125, 0.3333, 0.25, 0.3333, 0.375, 0.1667, 0.375, 0.1667, 0.25, 0.3333, 0.5, 0.3333, 0.625, 0.1667, 0.625, 0.1667, 0.5, 0.3333, 0.75, 0.3333, 0.875, 0.1667, 0.875, 0.1667, 0.75, 0.3333, 0.125, 0.3333, 0.25, 0.1667, 0.25, 0.1667, 0.125, 0.3333, 0.375, 0.3333, 0.5, 0.1667, 0.5, 0.1667, 0.375, 0.08333, 0.0, 0.1667, 0.125, 0.0, 0.125, 0.1667, 0.25, 0.1667, 0.375, 0.0, 0.375, 0.0, 0.25, 0.1667, 0.5, 0.1667, 0.625, 0.0, 0.625, 0.0, 0.5, 0.1667, 0.75, 0.1667, 0.875, 0.0, 0.875, 0.0, 0.75, 0.1667, 0.125, 0.1667, 0.25, 0.0, 0.25, 0.0, 0.125, 0.1667, 0.375, 0.1667, 0.5, 0.0, 0.5, 0.0, 0.375, 0.1667, 0.625, 0.1667, 0.75, 0.0, 0.75, 0.0, 0.625, 0.1667, 0.875, 0.08333, 1.0, 0.0, 0.875, 1.0, 0.75, 1.0, 0.875, 0.8333, 0.875, 0.8333, 0.75, 1.0, 0.125, 1.0, 0.25, 0.8333, 0.25, 0.8333, 0.125, 1.0, 0.375, 1.0, 0.5, 0.8333, 0.5, 0.8333, 0.375, 1.0, 0.625, 1.0, 0.75, 0.8333, 0.75, 0.8333, 0.625, 1.0, 0.875, 0.9167, 1.0, 0.8333, 0.875, 0.9167, 0.0, 1.0, 0.125, 0.8333, 0.125, 1.0, 0.25, 1.0, 0.375, 0.8333, 0.375, 0.8333, 0.25, 1.0, 0.5, 1.0, 0.625, 0.8333, 0.625, 0.8333, 0.5])
me_sphere_004.materials.append(mat_x)
me_sphere_004.materials.append(mat_x_1)
me_sphere_004.update()
me_sphere_007 = bpy.data.meshes.new('Sphere.007')
me_sphere_007.from_pydata([(4.847e-09, 0.06716, 0.823), (1.036e-09, 0.3352, 0.884), (1.036e-09, 0.6199, 0.6938), (1.036e-09, 0.8101, 0.4089), (8.175e-10, 0.8711, 0.2462), (-1.363e-09, 0.9909, -0.1022), (-3.708e-09, 0.9728, -0.5712), (0.0, 0.1084, 0.2617), (-4.151e-09, 0.6719, -0.9391), (0.0, 0.2003, 0.2003), (-3.742e-09, 0.4547, -1.036), (2.234e-09, 0.05298, -0.7584), (0.0, 0.2617, 0.1084), (-3.103e-09, 0.2764, -0.9376), (0.0, 0.2833, 0.0), (4.847e-09, 0.0, 0.8897), (0.0, 0.2617, -0.1084), (-0.08309, 0.0, 0.823), (0.0, 0.1084, -0.2617), (-0.3358, -0.0005524, 0.884), (-0.4875, -0.0005524, 0.8029), (-0.6204, -0.0005523, 0.6938), (-0.7295, -0.0005523, 0.5608), (-0.8106, -0.0005522, 0.4089), (-0.8717, -0.0005493, 0.2462), (-0.9329, -0.0005381, 0.08582), (-0.9914, -0.0004515, -0.1022), (-1.02, -0.0002873, -0.3314), (-0.9729, -0.0001296, -0.5712), (-0.8502, -2.473e-05, -0.7825), (-0.6719, -8.095e-06, -0.9391), (-0.4548, -1.069e-05, -1.036), (-0.05299, -5.459e-06, -0.7584), (-0.07677, 0.01586, 0.823), (-0.3102, 0.1279, 0.884), (-0.4503, 0.186, 0.8029), (-0.5732, 0.2369, 0.6938), (-0.674, 0.2786, 0.5608), (-0.7489, 0.3097, 0.4089), (-0.8053, 0.333, 0.2462), (-0.8619, 0.3565, 0.08582), (-0.9159, 0.3789, -0.1022), (-0.9422, 0.39, -0.3314), (-0.8989, 0.3722, -0.5712), (-0.7855, 0.3254, -0.7825), (-0.6207, 0.2571, -0.9391), (-0.4201, 0.174, -1.036), (-0.04896, 0.02027, -0.7584), (-0.05876, 0.04282, 0.823), (-0.2374, 0.2369, 0.884), (-0.3447, 0.3441, 0.8029), (-0.4387, 0.4381, 0.6938), (-0.5159, 0.5153, 0.5608), (-0.5732, 0.5726, 0.4089), (-0.6164, 0.6158, 0.2462), (-0.6597, 0.6591, 0.08582), (0.0, 0.0, -0.2833), (-0.701, 0.7005, -0.1022), (0.0, 0.0, 0.2833), (-0.1084, 0.0, 0.2617), (-0.7212, 0.7209, -0.3314), (-0.2003, 0.0, 0.2003), (-0.688, 0.6878, -0.5712), (-0.2617, 0.0, 0.1084), (-0.6012, 0.6012, -0.7825), (-0.4751, 0.4751, -0.9391), (-0.2833, 0.0, 0.0), (-0.2617, 0.0, -0.1084), (-0.3216, 0.3216, -1.036), (-0.03747, 0.03746, -0.7584), (-0.1084, 0.0, -0.2617), (-0.0318, 0.06083, 0.823), (-0.1285, 0.3097, 0.884), (-0.1865, 0.4498, 0.8029), (-0.2374, 0.5726, 0.6938), (-0.2792, 0.6734, 0.5608), (-0.3102, 0.7483, 0.4089), (-0.3336, 0.8048, 0.2462), (-0.357, 0.8613, 0.08582), (-0.3794, 0.9154, -0.1022), (-0.3903, 0.9419, -0.3314), (-0.3723, 0.8987, -0.5712), (-0.3254, 0.7855, -0.7825), (-0.2571, 0.6207, -0.9391), (-0.174, 0.4201, -1.036), (-0.02028, 0.04895, -0.7584), (2.102e-07, 0.4869, 0.8029), (3.933e-07, 0.729, 0.5608), (5.838e-07, 0.9324, 0.08582), (5.565e-07, 1.02, -0.3314), (5.335e-07, 0.8502, -0.7825), (2.969e-09, 0.1904, 0.8535), (-0.1947, 0.0, 0.8535), (-0.1944, 0.06049, 0.8535), (-0.1488, 0.1288, 0.8535), (-0.08053, 0.1744, 0.8535), (-0.2764, -9.055e-06, -0.9376), (-0.2553, 0.1058, -0.9376), (-0.1954, 0.1954, -0.9376), (-0.1058, 0.2553, -0.9376), (1.513e-09, -5.5e-06, -0.7584), (7.451e-09, 0.0, 0.823), (-0.06227, -3.776e-06, -0.2709), (-0.1084, -4.348e-06, -0.2617), (-0.07254, -1.913e-06, 0.2689), (-0.1084, -2.41e-06, 0.2617), (-0.2832, -0.00012, 0.0), (-0.2617, -8.529e-05, -0.1084), (-0.2617, -0.0001093, 0.1084), (-0.2003, -1.041e-05, -0.2003), (-0.2003, -5.47e-05, 0.2003), (-3.847e-06, -3.847e-06, -0.2833), (0.0, -3.847e-06, -0.2833), (3.297e-09, -3.847e-06, -0.2833), (5.424e-09, -1.877e-06, 0.2833), (0.0, -1.877e-06, 0.2833), (-1.877e-06, -1.877e-06, 0.2833), (3.297e-09, 0.0, -0.2833), (3.297e-09, -3.297e-09, -0.2833), (3.297e-09, 3.297e-09, -0.2833), (5.424e-09, 0.0, 0.2833), (5.424e-09, 5.424e-09, 0.2833), (5.424e-09, -5.424e-09, 0.2833), (2.943e-09, 0.1084, -0.2617), (4.443e-09, 0.1084, 0.2617), (1.934e-09, 0.2003, -0.2003), (1.962e-09, 0.2003, 0.2003), (9.547e-10, 0.2833, 0.0), (5.418e-10, 0.2617, -0.1084), (1.454e-09, 0.2617, 0.1084), (-0.07666, 0.07666, 0.2617), (-0.1416, 0.1416, 0.2003), (-0.1851, 0.1851, 0.1084), (-0.2003, 0.2003, 0.0), (-0.1851, 0.1851, -0.1084), (-0.1416, 0.1416, -0.2003), (-0.07666, 0.07666, -0.2617), (0.0, 0.1084, 0.2617), (0.0, 0.2003, 0.2003), (0.0, 0.2617, 0.1084), (0.0, 0.2833, 0.0), (0.0, 0.2617, -0.1084), (0.0, 0.2003, -0.2003), (0.0, 0.1084, -0.2617), (0.0, 0.0, -0.2833), (0.0, 0.0, 0.2833), (-0.1084, 0.0, 0.2617), (-0.2003, 0.0, 0.2003), (-0.2617, 0.0, 0.1084), (-0.2833, 0.0, 0.0), (-0.2617, 0.0, -0.1084), (-0.2003, 0.0, -0.2003), (-0.1084, 0.0, -0.2617), (-0.1084, -4.348e-06, -0.2617), (-0.2617, -8.529e-05, -0.1084), (-0.2003, -1.041e-05, -0.2003), (2.943e-09, 0.1084, -0.2617), (1.934e-09, 0.2003, -0.2003), (5.418e-10, 0.2617, -0.1084)], [], [(30, 29, 44, 45), (23, 22, 37, 38), (31, 30, 45, 46), (24, 23, 38, 39), (96, 31, 46, 97), (25, 24, 39, 40), (17, 15, 33), (26, 25, 40, 41), (92, 17, 33, 93), (27, 26, 41, 42), (20, 19, 34, 35), (28, 27, 42, 43), (21, 20, 35, 36), (29, 28, 43, 44), (22, 21, 36, 37), (42, 41, 57, 60), (35, 34, 49, 50), (43, 42, 60, 62), (36, 35, 50, 51), (44, 43, 62, 64), (37, 36, 51, 52), (45, 44, 64, 65), (38, 37, 52, 53), (46, 45, 65, 68), (39, 38, 53, 54), (97, 46, 68, 98), (40, 39, 54, 55), (33, 15, 48), (41, 40, 55, 57), (93, 33, 48, 94), (68, 65, 83, 84), (54, 53, 76, 77), (98, 68, 84, 99), (55, 54, 77, 78), (48, 15, 71), (57, 55, 78, 79), (94, 48, 71, 95), (60, 57, 79, 80), (50, 49, 72, 73), (62, 60, 80, 81), (51, 50, 73, 74), (64, 62, 81, 82), (52, 51, 74, 75), (65, 64, 82, 83), (53, 52, 75, 76), (73, 72, 1, 86), (81, 80, 89, 6), (74, 73, 86, 2), (82, 81, 6, 90), (75, 74, 2, 87), (83, 82, 90, 8), (76, 75, 87, 3), (84, 83, 8, 10), (77, 76, 3, 4), (99, 84, 10, 13), (78, 77, 4, 88), (71, 15, 0), (79, 78, 88, 5), (95, 71, 0, 91), (80, 79, 5, 89), (72, 95, 91, 1), (49, 94, 95, 72), (34, 93, 94, 49), (19, 92, 93, 34), (85, 99, 13, 11), (69, 98, 99, 85), (47, 97, 98, 69), (32, 96, 97, 47), (104, 17, 92, 19, 20, 21, 22, 23, 24, 25, 26, 27, 28, 29, 30, 31, 96, 32, 102, 103, 109, 107, 106, 108, 110, 105), (69, 85, 100), (85, 11, 100), (47, 69, 100), (32, 47, 100), (114, 101, 17, 104, 116, 115), (32, 100, 113, 112, 111, 102), (15, 17, 101), (1, 91, 0, 15, 101, 114, 122, 120, 121, 124, 126, 129, 127, 128, 125, 123, 119, 117, 118, 113, 100, 11, 13, 10, 8, 90, 6, 89, 5, 88, 4, 3, 87, 2, 86), (126, 9, 12, 129), (121, 58, 7, 124), (123, 18, 56, 119), (129, 12, 14, 127), (124, 7, 9, 126), (127, 14, 16, 128), (56, 117, 119), (58, 121, 120), (58, 120, 122), (56, 118, 117), (114, 115, 58, 122), (56, 112, 113, 118), (115, 116, 58), (112, 56, 111), (66, 63, 108, 106), (61, 59, 105, 110), (107, 67, 66, 106), (63, 61, 110, 108), (59, 58, 116, 104, 105), (111, 56, 70, 103, 102), (151, 135, 134, 150), (132, 148, 149, 133), (131, 130, 146, 147), (135, 151, 152, 136), (150, 134, 133, 149), (131, 147, 148, 132), (130, 145, 146), (136, 152, 144), (135, 136, 143, 142), (133, 134, 141, 140), (131, 132, 139, 138), (130, 137, 145), (136, 144, 143), (134, 135, 142, 141), (132, 133, 140, 139), (131, 138, 137, 130), (141, 142, 157, 158), (142, 143, 156, 157), (155, 151, 150, 154), (153, 152, 151, 155)])
me_sphere_007.polygons.foreach_set('use_smooth', [True] * 117)
_uv = me_sphere_007.uv_layers.new(name='UVMap')
_uv.uv.foreach_set('vector', [1.0, 0.1875, 1.0, 0.25, 0.9375, 0.25, 0.9375, 0.1875, 1.0, 0.625, 1.0, 0.6875, 0.9375, 0.6875, 0.9375, 0.625, 1.0, 0.125, 1.0, 0.1875, 0.9375, 0.1875, 0.9375, 0.125, 1.0, 0.5625, 1.0, 0.625, 0.9375, 0.625, 0.9375, 0.5625, 1.0, 0.1104, 1.0, 0.125, 0.9375, 0.125, 0.9375, 0.1104, 1.0, 0.5, 1.0, 0.5625, 0.9375, 0.5625, 0.9375, 0.5, 1.0, 0.9375, 0.9687, 1.0, 0.9375, 0.9375, 1.0, 0.4375, 1.0, 0.5, 0.9375, 0.5, 0.9375, 0.4375, 1.0, 0.9062, 1.0, 0.9375, 0.9375, 0.9375, 0.9375, 0.9063, 1.0, 0.375, 1.0, 0.4375, 0.9375, 0.4375, 0.9375, 0.375, 1.0, 0.8125, 1.0, 0.875, 0.9375, 0.875, 0.9375, 0.8125, 1.0, 0.3125, 1.0, 0.375, 0.9375, 0.375, 0.9375, 0.3125, 1.0, 0.75, 1.0, 0.8125, 0.9375, 0.8125, 0.9375, 0.75, 1.0, 0.25, 1.0, 0.3125, 0.9375, 0.3125, 0.9375, 0.25, 1.0, 0.6875, 1.0, 0.75, 0.9375, 0.75, 0.9375, 0.6875, 0.9375, 0.375, 0.9375, 0.4375, 0.875, 0.4375, 0.875, 0.375, 0.9375, 0.8125, 0.9375, 0.875, 0.875, 0.875, 0.875, 0.8125, 0.9375, 0.3125, 0.9375, 0.375, 0.875, 0.375, 0.875, 0.3125, 0.9375, 0.75, 0.9375, 0.8125, 0.875, 0.8125, 0.875, 0.75, 0.9375, 0.25, 0.9375, 0.3125, 0.875, 0.3125, 0.875, 0.25, 0.9375, 0.6875, 0.9375, 0.75, 0.875, 0.75, 0.875, 0.6875, 0.9375, 0.1875, 0.9375, 0.25, 0.875, 0.25, 0.875, 0.1875, 0.9375, 0.625, 0.9375, 0.6875, 0.875, 0.6875, 0.875, 0.625, 0.9375, 0.125, 0.9375, 0.1875, 0.875, 0.1875, 0.875, 0.125, 0.9375, 0.5625, 0.9375, 0.625, 0.875, 0.625, 0.875, 0.5625, 0.9375, 0.1104, 0.9375, 0.125, 0.875, 0.125, 0.875, 0.1104, 0.9375, 0.5, 0.9375, 0.5625, 0.875, 0.5625, 0.875, 0.5, 0.9375, 0.9375, 0.9062, 1.0, 0.875, 0.9375, 0.9375, 0.4375, 0.9375, 0.5, 0.875, 0.5, 0.875, 0.4375, 0.9375, 0.9063, 0.9375, 0.9375, 0.875, 0.9375, 0.875, 0.9062, 0.875, 0.125, 0.875, 0.1875, 0.8125, 0.1875, 0.8125, 0.125, 0.875, 0.5625, 0.875, 0.625, 0.8125, 0.625, 0.8125, 0.5625, 0.875, 0.1104, 0.875, 0.125, 0.8125, 0.125, 0.8125, 0.1104, 0.875, 0.5, 0.875, 0.5625, 0.8125, 0.5625, 0.8125, 0.5, 0.875, 0.9375, 0.8437, 1.0, 0.8125, 0.9375, 0.875, 0.4375, 0.875, 0.5, 0.8125, 0.5, 0.8125, 0.4375, 0.875, 0.9062, 0.875, 0.9375, 0.8125, 0.9375, 0.8125, 0.9062, 0.875, 0.375, 0.875, 0.4375, 0.8125, 0.4375, 0.8125, 0.375, 0.875, 0.8125, 0.875, 0.875, 0.8125, 0.875, 0.8125, 0.8125, 0.875, 0.3125, 0.875, 0.375, 0.8125, 0.375, 0.8125, 0.3125, 0.875, 0.75, 0.875, 0.8125, 0.8125, 0.8125, 0.8125, 0.75, 0.875, 0.25, 0.875, 0.3125, 0.8125, 0.3125, 0.8125, 0.25, 0.875, 0.6875, 0.875, 0.75, 0.8125, 0.75, 0.8125, 0.6875, 0.875, 0.1875, 0.875, 0.25, 0.8125, 0.25, 0.8125, 0.1875, 0.875, 0.625, 0.875, 0.6875, 0.8125, 0.6875, 0.8125, 0.625, 0.8125, 0.8125, 0.8125, 0.875, 0.75, 0.875, 0.75, 0.8125, 0.8125, 0.3125, 0.8125, 0.375, 0.75, 0.375, 0.75, 0.3125, 0.8125, 0.75, 0.8125, 0.8125, 0.75, 0.8125, 0.75, 0.75, 0.8125, 0.25, 0.8125, 0.3125, 0.75, 0.3125, 0.75, 0.25, 0.8125, 0.6875, 0.8125, 0.75, 0.75, 0.75, 0.75, 0.6875, 0.8125, 0.1875, 0.8125, 0.25, 0.75, 0.25, 0.75, 0.1875, 0.8125, 0.625, 0.8125, 0.6875, 0.75, 0.6875, 0.75, 0.625, 0.8125, 0.125, 0.8125, 0.1875, 0.75, 0.1875, 0.75, 0.125, 0.8125, 0.5625, 0.8125, 0.625, 0.75, 0.625, 0.75, 0.5625, 0.8125, 0.1104, 0.8125, 0.125, 0.75, 0.125, 0.75, 0.1104, 0.8125, 0.5, 0.8125, 0.5625, 0.75, 0.5625, 0.75, 0.5, 0.8125, 0.9375, 0.7812, 1.0, 0.75, 0.9375, 0.8125, 0.4375, 0.8125, 0.5, 0.75, 0.5, 0.75, 0.4375, 0.8125, 0.9062, 0.8125, 0.9375, 0.75, 0.9375, 0.75, 0.9063, 0.8125, 0.375, 0.8125, 0.4375, 0.75, 0.4375, 0.75, 0.375, 0.8125, 0.875, 0.8125, 0.9062, 0.75, 0.9063, 0.75, 0.875, 0.875, 0.875, 0.875, 0.9062, 0.8125, 0.9062, 0.8125, 0.875, 0.9375, 0.875, 0.9375, 0.9063, 0.875, 0.9062, 0.875, 0.875, 1.0, 0.875, 1.0, 0.9062, 0.9375, 0.9063, 0.9375, 0.875, 0.8125, 0.0625, 0.8125, 0.1104, 0.75, 0.1104, 0.75, 0.0625, 0.875, 0.0625, 0.875, 0.1104, 0.8125, 0.1104, 0.8125, 0.0625, 0.9375, 0.0625, 0.9375, 0.1104, 0.875, 0.1104, 0.875, 0.0625, 1.0, 0.0625, 1.0, 0.1104, 0.9375, 0.1104, 0.9375, 0.0625, 0.6496, 0.609, 1.0, 0.9375, 1.0, 0.9062, 1.0, 0.875, 1.0, 0.8125, 1.0, 0.75, 1.0, 0.6875, 1.0, 0.625, 1.0, 0.5625, 1.0, 0.5, 1.0, 0.4375, 1.0, 0.375, 1.0, 0.3125, 1.0, 0.25, 1.0, 0.1875, 1.0, 0.125, 1.0, 0.1104, 0.0, 0.0, 0.3083, 0.289, 0.3621, 0.302, 0.4867, 0.3506, 0.5827, 0.4069, 0.646, 0.4649, 0.6801, 0.5206, 0.6878, 0.5695, 0.6672, 0.6047, 0.875, 0.0625, 0.8125, 0.0625, 0.875, 0.0625, 0.8125, 0.0625, 0.75, 0.0625, 0.8125, 0.0625, 0.9375, 0.0625, 0.875, 0.0625, 0.9375, 0.0625, 1.0, 0.0625, 0.9375, 0.0625, 1.0, 0.0625, 0.0, 0.0, 0.0, 0.0, 0.0, 0.0, 0.0, 0.0, 0.0, 0.0, 0.0, 0.0, 0.0, 0.0, 0.0, 0.0, 0.0, 0.0, 0.0, 0.0, 0.0, 0.0, 0.0, 0.0, 0.0, 0.0, 0.0, 0.0, 0.0, 0.0, 0.75, 0.875, 0.75, 0.9063, 0.75, 0.9375, 0.7812, 1.0, 0.0, 0.0, 0.0, 0.0, 0.0, 0.0, 0.0, 0.0, 0.0, 0.0, 0.1405, 0.1161, 0.242, 0.1902, 0.297, 0.2159, 0.3115, 0.2057, 0.2902, 0.1728, 0.2319, 0.1255, 0.1323, 0.06754, 4.798e-06, 2.478e-06, 4.793e-06, 2.476e-06, 4.789e-06, 2.474e-06, 0.0, 0.0, 0.0, 0.0, 0.75, 0.0625, 0.75, 0.1104, 0.75, 0.125, 0.75, 0.1875, 0.75, 0.25, 0.75, 0.3125, 0.75, 0.375, 0.75, 0.4375, 0.75, 0.5, 0.75, 0.5625, 0.75, 0.625, 0.75, 0.6875, 0.75, 0.75, 0.75, 0.8125, 0.5, 0.75, 0.5, 0.75, 0.5, 0.625, 0.5, 0.625, 0.4375, 1.0, 0.4375, 1.0, 0.5, 0.875, 0.5, 0.875, 0.5, 0.125, 0.5, 0.125, 0.4375, 0.0, 0.4375, 2.235e-08, 0.5, 0.625, 0.5, 0.625, 0.5, 0.5, 0.5, 0.5, 0.5, 0.875, 0.5, 0.875, 0.5, 0.75, 0.5, 0.75, 0.5, 0.5, 0.5, 0.5, 0.5, 0.375, 0.5, 0.375, 0.3125, 0.0, 0.3125, 0.0, 0.3125, 7.451e-09, 0.3125, 1.0, 0.3125, 1.0, 0.3125, 1.0, 0.1875, 1.0, 0.1875, 1.0, 0.1875, 1.0, 0.1875, 0.0, 0.1875, 2.235e-08, 0.1875, 0.0, 0.0625, 1.0, 0.0625, 1.0, 0.0625, 1.0, 0.0625, 1.0, 0.0625, 0.0, 0.0625, 4.448e-06, 0.0625, 4.448e-06, 0.0625, 7.451e-09, 0.9375, 1.0, 0.9375, 1.0, 0.9375, 1.0, 0.9375, 4.436e-06, 0.9375, 0.0, 0.9375, 6.281e-06, 0.75, 0.5, 0.75, 0.625, 0.7501, 0.625, 0.7501, 0.5, 0.75, 0.75, 0.75, 0.875, 0.75, 0.875, 0.75, 0.75, 0.7501, 0.375, 0.75, 0.375, 0.75, 0.5, 0.7501, 0.5, 0.75, 0.625, 0.75, 0.75, 0.75, 0.75, 0.7501, 0.625, 0.75, 0.875, 0.8125, 1.0, 0.8125, 1.0, 0.7707, 0.9164, 0.75, 0.875, 0.8125, 6.275e-06, 0.8125, 0.0, 0.75, 0.125, 0.75, 0.125, 0.7766, 0.0718, 0.75, 0.25, 0.625, 0.25, 0.625, 0.375, 0.75, 0.375, 0.625, 0.625, 0.75, 0.625, 0.75, 0.5, 0.625, 0.5, 0.625, 0.75, 0.625, 0.875, 0.75, 0.875, 0.75, 0.75, 0.625, 0.25, 0.75, 0.25, 0.75, 0.125, 0.625, 0.125, 0.75, 0.375, 0.625, 0.375, 0.625, 0.5, 0.75, 0.5, 0.625, 0.75, 0.75, 0.75, 0.75, 0.625, 0.625, 0.625, 0.625, 0.875, 0.6875, 1.0, 0.75, 0.875, 0.625, 0.125, 0.75, 0.125, 0.6875, 0.0, 0.625, 0.25, 0.625, 0.125, 0.5, 0.125, 0.5, 0.25, 0.625, 0.5, 0.625, 0.375, 0.5, 0.375, 0.5, 0.5, 0.625, 0.75, 0.625, 0.625, 0.5, 0.625, 0.5, 0.75, 0.625, 0.875, 0.5, 0.875, 0.5625, 1.0, 0.625, 0.125, 0.5625, 0.0, 0.5, 0.125, 0.625, 0.375, 0.625, 0.25, 0.5, 0.25, 0.5, 0.375, 0.625, 0.625, 0.625, 0.5, 0.5, 0.5, 0.5, 0.625, 0.625, 0.75, 0.5, 0.75, 0.5, 0.875, 0.625, 0.875, 0.5, 0.375, 0.5, 0.25, 0.5, 0.25, 0.5, 0.375, 0.5, 0.25, 0.5, 0.125, 0.5, 0.125, 0.5, 0.25, 0.75, 0.25, 0.75, 0.25, 0.75, 0.375, 0.7501, 0.375, 0.75, 0.125, 0.75, 0.125, 0.75, 0.25, 0.75, 0.25])
me_sphere_007.materials.append(mat_x)
me_sphere_007.update()
me_sphere_008 = bpy.data.meshes.new('Sphere.008')
me_sphere_008.from_pydata([(4.847e-09, 0.06716, 0.823), (1.036e-09, 0.3352, 0.884), (1.036e-09, 0.6199, 0.6938), (1.036e-09, 0.8101, 0.4089), (8.175e-10, 0.8711, 0.2462), (-1.363e-09, 0.9909, -0.1022), (-3.708e-09, 0.9728, -0.5712), (0.0, 0.1084, 0.2617), (-4.151e-09, 0.6719, -0.9391), (0.0, 0.2003, 0.2003), (-3.742e-09, 0.4547, -1.036), (2.234e-09, 0.05298, -0.7584), (0.0, 0.2617, 0.1084), (-3.103e-09, 0.2764, -0.9376), (0.0, 0.2833, 0.0), (4.847e-09, 0.0, 0.8897), (0.0, 0.2617, -0.1084), (-0.08309, 0.0, 0.823), (0.0, 0.1084, -0.2617), (-0.3358, -0.0005524, 0.884), (-0.4875, -0.0005524, 0.8029), (-0.6204, -0.0005523, 0.6938), (-0.7295, -0.0005523, 0.5608), (-0.8106, -0.0005522, 0.4089), (-0.8717, -0.0005493, 0.2462), (-0.9329, -0.0005381, 0.08582), (-0.9914, -0.0004515, -0.1022), (-1.02, -0.0002873, -0.3314), (-0.9729, -0.0001296, -0.5712), (-0.8502, -2.473e-05, -0.7825), (-0.6719, -8.095e-06, -0.9391), (-0.4548, -1.069e-05, -1.036), (-0.05299, -5.459e-06, -0.7584), (-0.07677, 0.01586, 0.823), (-0.3102, 0.1279, 0.884), (-0.4503, 0.186, 0.8029), (-0.5732, 0.2369, 0.6938), (-0.674, 0.2786, 0.5608), (-0.7489, 0.3097, 0.4089), (-0.8053, 0.333, 0.2462), (-0.8619, 0.3565, 0.08582), (-0.9159, 0.3789, -0.1022), (-0.9422, 0.39, -0.3314), (-0.8989, 0.3722, -0.5712), (-0.7855, 0.3254, -0.7825), (-0.6207, 0.2571, -0.9391), (-0.4201, 0.174, -1.036), (-0.04896, 0.02027, -0.7584), (-0.05876, 0.04282, 0.823), (-0.2374, 0.2369, 0.884), (-0.3447, 0.3441, 0.8029), (-0.4387, 0.4381, 0.6938), (-0.5159, 0.5153, 0.5608), (-0.5732, 0.5726, 0.4089), (-0.6164, 0.6158, 0.2462), (-0.6597, 0.6591, 0.08582), (0.0, 0.0, -0.2833), (-0.701, 0.7005, -0.1022), (0.0, 0.0, 0.2833), (-0.1084, 0.0, 0.2617), (-0.7212, 0.7209, -0.3314), (-0.2003, 0.0, 0.2003), (-0.688, 0.6878, -0.5712), (-0.2617, 0.0, 0.1084), (-0.6012, 0.6012, -0.7825), (-0.4751, 0.4751, -0.9391), (-0.2833, 0.0, 0.0), (-0.2617, 0.0, -0.1084), (-0.3216, 0.3216, -1.036), (-0.03747, 0.03746, -0.7584), (-0.1084, 0.0, -0.2617), (-0.0318, 0.06083, 0.823), (-0.1285, 0.3097, 0.884), (-0.1865, 0.4498, 0.8029), (-0.2374, 0.5726, 0.6938), (-0.2792, 0.6734, 0.5608), (-0.3102, 0.7483, 0.4089), (-0.3336, 0.8048, 0.2462), (-0.357, 0.8613, 0.08582), (-0.3794, 0.9154, -0.1022), (-0.3903, 0.9419, -0.3314), (-0.3723, 0.8987, -0.5712), (-0.3254, 0.7855, -0.7825), (-0.2571, 0.6207, -0.9391), (-0.174, 0.4201, -1.036), (-0.02028, 0.04895, -0.7584), (2.102e-07, 0.4869, 0.8029), (3.933e-07, 0.729, 0.5608), (5.838e-07, 0.9324, 0.08582), (5.565e-07, 1.02, -0.3314), (5.335e-07, 0.8502, -0.7825), (2.969e-09, 0.1904, 0.8535), (-0.1947, 0.0, 0.8535), (-0.1944, 0.06049, 0.8535), (-0.1488, 0.1288, 0.8535), (-0.08053, 0.1744, 0.8535), (-0.2764, -9.055e-06, -0.9376), (-0.2553, 0.1058, -0.9376), (-0.1954, 0.1954, -0.9376), (-0.1058, 0.2553, -0.9376), (1.513e-09, -5.5e-06, -0.7584), (7.451e-09, 0.0, 0.823), (-0.06227, -3.776e-06, -0.2709), (-0.1084, -4.348e-06, -0.2617), (-0.07254, -1.913e-06, 0.2689), (-0.1084, -2.41e-06, 0.2617), (-0.2832, -0.00012, 0.0), (-0.2617, -8.529e-05, -0.1084), (-0.2617, -0.0001093, 0.1084), (-0.2003, -1.041e-05, -0.2003), (-0.2003, -5.47e-05, 0.2003), (-3.847e-06, -3.847e-06, -0.2833), (0.0, -3.847e-06, -0.2833), (3.297e-09, -3.847e-06, -0.2833), (5.424e-09, -1.877e-06, 0.2833), (0.0, -1.877e-06, 0.2833), (-1.877e-06, -1.877e-06, 0.2833), (3.297e-09, 0.0, -0.2833), (3.297e-09, -3.297e-09, -0.2833), (3.297e-09, 3.297e-09, -0.2833), (5.424e-09, 0.0, 0.2833), (5.424e-09, 5.424e-09, 0.2833), (5.424e-09, -5.424e-09, 0.2833), (2.943e-09, 0.1084, -0.2617), (4.443e-09, 0.1084, 0.2617), (1.934e-09, 0.2003, -0.2003), (1.962e-09, 0.2003, 0.2003), (9.547e-10, 0.2833, 0.0), (5.418e-10, 0.2617, -0.1084), (1.454e-09, 0.2617, 0.1084), (-0.07666, 0.07666, 0.2617), (-0.1416, 0.1416, 0.2003), (-0.1851, 0.1851, 0.1084), (-0.2003, 0.2003, 0.0), (-0.1851, 0.1851, -0.1084), (-0.1416, 0.1416, -0.2003), (-0.07666, 0.07666, -0.2617), (0.0, 0.1084, 0.2617), (0.0, 0.2003, 0.2003), (0.0, 0.2617, 0.1084), (0.0, 0.2833, 0.0), (0.0, 0.2617, -0.1084), (0.0, 0.2003, -0.2003), (0.0, 0.1084, -0.2617), (0.0, 0.0, -0.2833), (0.0, 0.0, 0.2833), (-0.1084, 0.0, 0.2617), (-0.2003, 0.0, 0.2003), (-0.2617, 0.0, 0.1084), (-0.2833, 0.0, 0.0), (-0.2617, 0.0, -0.1084), (-0.2003, 0.0, -0.2003), (-0.1084, 0.0, -0.2617), (-0.1084, -4.348e-06, -0.2617), (-0.2617, -8.529e-05, -0.1084), (-0.2003, -1.041e-05, -0.2003), (2.943e-09, 0.1084, -0.2617), (1.934e-09, 0.2003, -0.2003), (5.418e-10, 0.2617, -0.1084)], [], [(30, 29, 44, 45), (23, 22, 37, 38), (31, 30, 45, 46), (24, 23, 38, 39), (96, 31, 46, 97), (25, 24, 39, 40), (17, 15, 33), (26, 25, 40, 41), (92, 17, 33, 93), (27, 26, 41, 42), (20, 19, 34, 35), (28, 27, 42, 43), (21, 20, 35, 36), (29, 28, 43, 44), (22, 21, 36, 37), (42, 41, 57, 60), (35, 34, 49, 50), (43, 42, 60, 62), (36, 35, 50, 51), (44, 43, 62, 64), (37, 36, 51, 52), (45, 44, 64, 65), (38, 37, 52, 53), (46, 45, 65, 68), (39, 38, 53, 54), (97, 46, 68, 98), (40, 39, 54, 55), (33, 15, 48), (41, 40, 55, 57), (93, 33, 48, 94), (68, 65, 83, 84), (54, 53, 76, 77), (98, 68, 84, 99), (55, 54, 77, 78), (48, 15, 71), (57, 55, 78, 79), (94, 48, 71, 95), (60, 57, 79, 80), (50, 49, 72, 73), (62, 60, 80, 81), (51, 50, 73, 74), (64, 62, 81, 82), (52, 51, 74, 75), (65, 64, 82, 83), (53, 52, 75, 76), (73, 72, 1, 86), (81, 80, 89, 6), (74, 73, 86, 2), (82, 81, 6, 90), (75, 74, 2, 87), (83, 82, 90, 8), (76, 75, 87, 3), (84, 83, 8, 10), (77, 76, 3, 4), (99, 84, 10, 13), (78, 77, 4, 88), (71, 15, 0), (79, 78, 88, 5), (95, 71, 0, 91), (80, 79, 5, 89), (72, 95, 91, 1), (49, 94, 95, 72), (34, 93, 94, 49), (19, 92, 93, 34), (85, 99, 13, 11), (69, 98, 99, 85), (47, 97, 98, 69), (32, 96, 97, 47), (104, 17, 92, 19, 20, 21, 22, 23, 24, 25, 26, 27, 28, 29, 30, 31, 96, 32, 102, 103, 109, 107, 106, 108, 110, 105), (69, 85, 100), (85, 11, 100), (47, 69, 100), (32, 47, 100), (114, 101, 17, 104, 116, 115), (32, 100, 113, 112, 111, 102), (15, 17, 101), (1, 91, 0, 15, 101, 114, 122, 120, 121, 124, 126, 129, 127, 128, 125, 123, 119, 117, 118, 113, 100, 11, 13, 10, 8, 90, 6, 89, 5, 88, 4, 3, 87, 2, 86), (126, 9, 12, 129), (121, 58, 7, 124), (123, 18, 56, 119), (129, 12, 14, 127), (124, 7, 9, 126), (127, 14, 16, 128), (56, 117, 119), (58, 121, 120), (58, 120, 122), (56, 118, 117), (114, 115, 58, 122), (56, 112, 113, 118), (115, 116, 58), (112, 56, 111), (66, 63, 108, 106), (61, 59, 105, 110), (107, 67, 66, 106), (63, 61, 110, 108), (59, 58, 116, 104, 105), (111, 56, 70, 103, 102), (151, 135, 134, 150), (132, 148, 149, 133), (131, 130, 146, 147), (135, 151, 152, 136), (150, 134, 133, 149), (131, 147, 148, 132), (130, 145, 146), (136, 152, 144), (135, 136, 143, 142), (133, 134, 141, 140), (131, 132, 139, 138), (130, 137, 145), (136, 144, 143), (134, 135, 142, 141), (132, 133, 140, 139), (131, 138, 137, 130), (141, 142, 157, 158), (142, 143, 156, 157), (155, 151, 150, 154), (153, 152, 151, 155)])
me_sphere_008.polygons.foreach_set('use_smooth', [True] * 117)
_uv = me_sphere_008.uv_layers.new(name='UVMap')
_uv.uv.foreach_set('vector', [1.0, 0.1875, 1.0, 0.25, 0.9375, 0.25, 0.9375, 0.1875, 1.0, 0.625, 1.0, 0.6875, 0.9375, 0.6875, 0.9375, 0.625, 1.0, 0.125, 1.0, 0.1875, 0.9375, 0.1875, 0.9375, 0.125, 1.0, 0.5625, 1.0, 0.625, 0.9375, 0.625, 0.9375, 0.5625, 1.0, 0.1104, 1.0, 0.125, 0.9375, 0.125, 0.9375, 0.1104, 1.0, 0.5, 1.0, 0.5625, 0.9375, 0.5625, 0.9375, 0.5, 1.0, 0.9375, 0.9687, 1.0, 0.9375, 0.9375, 1.0, 0.4375, 1.0, 0.5, 0.9375, 0.5, 0.9375, 0.4375, 1.0, 0.9062, 1.0, 0.9375, 0.9375, 0.9375, 0.9375, 0.9063, 1.0, 0.375, 1.0, 0.4375, 0.9375, 0.4375, 0.9375, 0.375, 1.0, 0.8125, 1.0, 0.875, 0.9375, 0.875, 0.9375, 0.8125, 1.0, 0.3125, 1.0, 0.375, 0.9375, 0.375, 0.9375, 0.3125, 1.0, 0.75, 1.0, 0.8125, 0.9375, 0.8125, 0.9375, 0.75, 1.0, 0.25, 1.0, 0.3125, 0.9375, 0.3125, 0.9375, 0.25, 1.0, 0.6875, 1.0, 0.75, 0.9375, 0.75, 0.9375, 0.6875, 0.9375, 0.375, 0.9375, 0.4375, 0.875, 0.4375, 0.875, 0.375, 0.9375, 0.8125, 0.9375, 0.875, 0.875, 0.875, 0.875, 0.8125, 0.9375, 0.3125, 0.9375, 0.375, 0.875, 0.375, 0.875, 0.3125, 0.9375, 0.75, 0.9375, 0.8125, 0.875, 0.8125, 0.875, 0.75, 0.9375, 0.25, 0.9375, 0.3125, 0.875, 0.3125, 0.875, 0.25, 0.9375, 0.6875, 0.9375, 0.75, 0.875, 0.75, 0.875, 0.6875, 0.9375, 0.1875, 0.9375, 0.25, 0.875, 0.25, 0.875, 0.1875, 0.9375, 0.625, 0.9375, 0.6875, 0.875, 0.6875, 0.875, 0.625, 0.9375, 0.125, 0.9375, 0.1875, 0.875, 0.1875, 0.875, 0.125, 0.9375, 0.5625, 0.9375, 0.625, 0.875, 0.625, 0.875, 0.5625, 0.9375, 0.1104, 0.9375, 0.125, 0.875, 0.125, 0.875, 0.1104, 0.9375, 0.5, 0.9375, 0.5625, 0.875, 0.5625, 0.875, 0.5, 0.9375, 0.9375, 0.9062, 1.0, 0.875, 0.9375, 0.9375, 0.4375, 0.9375, 0.5, 0.875, 0.5, 0.875, 0.4375, 0.9375, 0.9063, 0.9375, 0.9375, 0.875, 0.9375, 0.875, 0.9062, 0.875, 0.125, 0.875, 0.1875, 0.8125, 0.1875, 0.8125, 0.125, 0.875, 0.5625, 0.875, 0.625, 0.8125, 0.625, 0.8125, 0.5625, 0.875, 0.1104, 0.875, 0.125, 0.8125, 0.125, 0.8125, 0.1104, 0.875, 0.5, 0.875, 0.5625, 0.8125, 0.5625, 0.8125, 0.5, 0.875, 0.9375, 0.8437, 1.0, 0.8125, 0.9375, 0.875, 0.4375, 0.875, 0.5, 0.8125, 0.5, 0.8125, 0.4375, 0.875, 0.9062, 0.875, 0.9375, 0.8125, 0.9375, 0.8125, 0.9062, 0.875, 0.375, 0.875, 0.4375, 0.8125, 0.4375, 0.8125, 0.375, 0.875, 0.8125, 0.875, 0.875, 0.8125, 0.875, 0.8125, 0.8125, 0.875, 0.3125, 0.875, 0.375, 0.8125, 0.375, 0.8125, 0.3125, 0.875, 0.75, 0.875, 0.8125, 0.8125, 0.8125, 0.8125, 0.75, 0.875, 0.25, 0.875, 0.3125, 0.8125, 0.3125, 0.8125, 0.25, 0.875, 0.6875, 0.875, 0.75, 0.8125, 0.75, 0.8125, 0.6875, 0.875, 0.1875, 0.875, 0.25, 0.8125, 0.25, 0.8125, 0.1875, 0.875, 0.625, 0.875, 0.6875, 0.8125, 0.6875, 0.8125, 0.625, 0.8125, 0.8125, 0.8125, 0.875, 0.75, 0.875, 0.75, 0.8125, 0.8125, 0.3125, 0.8125, 0.375, 0.75, 0.375, 0.75, 0.3125, 0.8125, 0.75, 0.8125, 0.8125, 0.75, 0.8125, 0.75, 0.75, 0.8125, 0.25, 0.8125, 0.3125, 0.75, 0.3125, 0.75, 0.25, 0.8125, 0.6875, 0.8125, 0.75, 0.75, 0.75, 0.75, 0.6875, 0.8125, 0.1875, 0.8125, 0.25, 0.75, 0.25, 0.75, 0.1875, 0.8125, 0.625, 0.8125, 0.6875, 0.75, 0.6875, 0.75, 0.625, 0.8125, 0.125, 0.8125, 0.1875, 0.75, 0.1875, 0.75, 0.125, 0.8125, 0.5625, 0.8125, 0.625, 0.75, 0.625, 0.75, 0.5625, 0.8125, 0.1104, 0.8125, 0.125, 0.75, 0.125, 0.75, 0.1104, 0.8125, 0.5, 0.8125, 0.5625, 0.75, 0.5625, 0.75, 0.5, 0.8125, 0.9375, 0.7812, 1.0, 0.75, 0.9375, 0.8125, 0.4375, 0.8125, 0.5, 0.75, 0.5, 0.75, 0.4375, 0.8125, 0.9062, 0.8125, 0.9375, 0.75, 0.9375, 0.75, 0.9063, 0.8125, 0.375, 0.8125, 0.4375, 0.75, 0.4375, 0.75, 0.375, 0.8125, 0.875, 0.8125, 0.9062, 0.75, 0.9063, 0.75, 0.875, 0.875, 0.875, 0.875, 0.9062, 0.8125, 0.9062, 0.8125, 0.875, 0.9375, 0.875, 0.9375, 0.9063, 0.875, 0.9062, 0.875, 0.875, 1.0, 0.875, 1.0, 0.9062, 0.9375, 0.9063, 0.9375, 0.875, 0.8125, 0.0625, 0.8125, 0.1104, 0.75, 0.1104, 0.75, 0.0625, 0.875, 0.0625, 0.875, 0.1104, 0.8125, 0.1104, 0.8125, 0.0625, 0.9375, 0.0625, 0.9375, 0.1104, 0.875, 0.1104, 0.875, 0.0625, 1.0, 0.0625, 1.0, 0.1104, 0.9375, 0.1104, 0.9375, 0.0625, 0.6496, 0.609, 1.0, 0.9375, 1.0, 0.9062, 1.0, 0.875, 1.0, 0.8125, 1.0, 0.75, 1.0, 0.6875, 1.0, 0.625, 1.0, 0.5625, 1.0, 0.5, 1.0, 0.4375, 1.0, 0.375, 1.0, 0.3125, 1.0, 0.25, 1.0, 0.1875, 1.0, 0.125, 1.0, 0.1104, 0.0, 0.0, 0.3083, 0.289, 0.3621, 0.302, 0.4867, 0.3506, 0.5827, 0.4069, 0.646, 0.4649, 0.6801, 0.5206, 0.6878, 0.5695, 0.6672, 0.6047, 0.875, 0.0625, 0.8125, 0.0625, 0.875, 0.0625, 0.8125, 0.0625, 0.75, 0.0625, 0.8125, 0.0625, 0.9375, 0.0625, 0.875, 0.0625, 0.9375, 0.0625, 1.0, 0.0625, 0.9375, 0.0625, 1.0, 0.0625, 0.0, 0.0, 0.0, 0.0, 0.0, 0.0, 0.0, 0.0, 0.0, 0.0, 0.0, 0.0, 0.0, 0.0, 0.0, 0.0, 0.0, 0.0, 0.0, 0.0, 0.0, 0.0, 0.0, 0.0, 0.0, 0.0, 0.0, 0.0, 0.0, 0.0, 0.75, 0.875, 0.75, 0.9063, 0.75, 0.9375, 0.7812, 1.0, 0.0, 0.0, 0.0, 0.0, 0.0, 0.0, 0.0, 0.0, 0.0, 0.0, 0.1405, 0.1161, 0.242, 0.1902, 0.297, 0.2159, 0.3115, 0.2057, 0.2902, 0.1728, 0.2319, 0.1255, 0.1323, 0.06754, 4.798e-06, 2.478e-06, 4.793e-06, 2.476e-06, 4.789e-06, 2.474e-06, 0.0, 0.0, 0.0, 0.0, 0.75, 0.0625, 0.75, 0.1104, 0.75, 0.125, 0.75, 0.1875, 0.75, 0.25, 0.75, 0.3125, 0.75, 0.375, 0.75, 0.4375, 0.75, 0.5, 0.75, 0.5625, 0.75, 0.625, 0.75, 0.6875, 0.75, 0.75, 0.75, 0.8125, 0.5, 0.75, 0.5, 0.75, 0.5, 0.625, 0.5, 0.625, 0.4375, 1.0, 0.4375, 1.0, 0.5, 0.875, 0.5, 0.875, 0.5, 0.125, 0.5, 0.125, 0.4375, 0.0, 0.4375, 2.235e-08, 0.5, 0.625, 0.5, 0.625, 0.5, 0.5, 0.5, 0.5, 0.5, 0.875, 0.5, 0.875, 0.5, 0.75, 0.5, 0.75, 0.5, 0.5, 0.5, 0.5, 0.5, 0.375, 0.5, 0.375, 0.3125, 0.0, 0.3125, 0.0, 0.3125, 7.451e-09, 0.3125, 1.0, 0.3125, 1.0, 0.3125, 1.0, 0.1875, 1.0, 0.1875, 1.0, 0.1875, 1.0, 0.1875, 0.0, 0.1875, 2.235e-08, 0.1875, 0.0, 0.0625, 1.0, 0.0625, 1.0, 0.0625, 1.0, 0.0625, 1.0, 0.0625, 0.0, 0.0625, 4.448e-06, 0.0625, 4.448e-06, 0.0625, 7.451e-09, 0.9375, 1.0, 0.9375, 1.0, 0.9375, 1.0, 0.9375, 4.436e-06, 0.9375, 0.0, 0.9375, 6.281e-06, 0.75, 0.5, 0.75, 0.625, 0.7501, 0.625, 0.7501, 0.5, 0.75, 0.75, 0.75, 0.875, 0.75, 0.875, 0.75, 0.75, 0.7501, 0.375, 0.75, 0.375, 0.75, 0.5, 0.7501, 0.5, 0.75, 0.625, 0.75, 0.75, 0.75, 0.75, 0.7501, 0.625, 0.75, 0.875, 0.8125, 1.0, 0.8125, 1.0, 0.7707, 0.9164, 0.75, 0.875, 0.8125, 6.275e-06, 0.8125, 0.0, 0.75, 0.125, 0.75, 0.125, 0.7766, 0.0718, 0.75, 0.25, 0.625, 0.25, 0.625, 0.375, 0.75, 0.375, 0.625, 0.625, 0.75, 0.625, 0.75, 0.5, 0.625, 0.5, 0.625, 0.75, 0.625, 0.875, 0.75, 0.875, 0.75, 0.75, 0.625, 0.25, 0.75, 0.25, 0.75, 0.125, 0.625, 0.125, 0.75, 0.375, 0.625, 0.375, 0.625, 0.5, 0.75, 0.5, 0.625, 0.75, 0.75, 0.75, 0.75, 0.625, 0.625, 0.625, 0.625, 0.875, 0.6875, 1.0, 0.75, 0.875, 0.625, 0.125, 0.75, 0.125, 0.6875, 0.0, 0.625, 0.25, 0.625, 0.125, 0.5, 0.125, 0.5, 0.25, 0.625, 0.5, 0.625, 0.375, 0.5, 0.375, 0.5, 0.5, 0.625, 0.75, 0.625, 0.625, 0.5, 0.625, 0.5, 0.75, 0.625, 0.875, 0.5, 0.875, 0.5625, 1.0, 0.625, 0.125, 0.5625, 0.0, 0.5, 0.125, 0.625, 0.375, 0.625, 0.25, 0.5, 0.25, 0.5, 0.375, 0.625, 0.625, 0.625, 0.5, 0.5, 0.5, 0.5, 0.625, 0.625, 0.75, 0.5, 0.75, 0.5, 0.875, 0.625, 0.875, 0.5, 0.375, 0.5, 0.25, 0.5, 0.25, 0.5, 0.375, 0.5, 0.25, 0.5, 0.125, 0.5, 0.125, 0.5, 0.25, 0.75, 0.25, 0.75, 0.25, 0.75, 0.375, 0.7501, 0.375, 0.75, 0.125, 0.75, 0.125, 0.75, 0.25, 0.75, 0.25])
me_sphere_008.materials.append(mat_x)
me_sphere_008.update()
me_sphere_010 = bpy.data.meshes.new('Sphere.010')
me_sphere_010.from_pydata([(4.847e-09, 0.06716, 0.823), (1.036e-09, 0.3352, 0.884), (1.036e-09, 0.6199, 0.6938), (1.036e-09, 0.8101, 0.4089), (8.175e-10, 0.8711, 0.2462), (-1.363e-09, 0.9909, -0.1022), (-3.708e-09, 0.9728, -0.5712), (0.0, 0.1084, 0.2617), (-4.151e-09, 0.6719, -0.9391), (0.0, 0.2003, 0.2003), (-3.742e-09, 0.4547, -1.036), (2.234e-09, 0.05298, -0.7584), (0.0, 0.2617, 0.1084), (-3.103e-09, 0.2764, -0.9376), (0.0, 0.2833, 0.0), (4.847e-09, 0.0, 0.8897), (0.0, 0.2617, -0.1084), (-0.08309, 0.0, 0.823), (0.0, 0.1084, -0.2617), (-0.3358, -0.0005524, 0.884), (-0.4875, -0.0005524, 0.8029), (-0.6204, -0.0005523, 0.6938), (-0.7295, -0.0005523, 0.5608), (-0.8106, -0.0005522, 0.4089), (-0.8717, -0.0005493, 0.2462), (-0.9329, -0.0005381, 0.08582), (-0.9914, -0.0004515, -0.1022), (-1.02, -0.0002873, -0.3314), (-0.9729, -0.0001296, -0.5712), (-0.8502, -2.473e-05, -0.7825), (-0.6719, -8.095e-06, -0.9391), (-0.4548, -1.069e-05, -1.036), (-0.05299, -5.459e-06, -0.7584), (-0.07677, 0.01586, 0.823), (-0.3102, 0.1279, 0.884), (-0.4503, 0.186, 0.8029), (-0.5732, 0.2369, 0.6938), (-0.674, 0.2786, 0.5608), (-0.7489, 0.3097, 0.4089), (-0.8053, 0.333, 0.2462), (-0.8619, 0.3565, 0.08582), (-0.9159, 0.3789, -0.1022), (-0.9422, 0.39, -0.3314), (-0.8989, 0.3722, -0.5712), (-0.7855, 0.3254, -0.7825), (-0.6207, 0.2571, -0.9391), (-0.4201, 0.174, -1.036), (-0.04896, 0.02027, -0.7584), (-0.05876, 0.04282, 0.823), (-0.2374, 0.2369, 0.884), (-0.3447, 0.3441, 0.8029), (-0.4387, 0.4381, 0.6938), (-0.5159, 0.5153, 0.5608), (-0.5732, 0.5726, 0.4089), (-0.6164, 0.6158, 0.2462), (-0.6597, 0.6591, 0.08582), (0.0, 0.0, -0.2833), (-0.701, 0.7005, -0.1022), (0.0, 0.0, 0.2833), (-0.1084, 0.0, 0.2617), (-0.7212, 0.7209, -0.3314), (-0.2003, 0.0, 0.2003), (-0.688, 0.6878, -0.5712), (-0.2617, 0.0, 0.1084), (-0.6012, 0.6012, -0.7825), (-0.4751, 0.4751, -0.9391), (-0.2833, 0.0, 0.0), (-0.2617, 0.0, -0.1084), (-0.3216, 0.3216, -1.036), (-0.03747, 0.03746, -0.7584), (-0.1084, 0.0, -0.2617), (-0.0318, 0.06083, 0.823), (-0.1285, 0.3097, 0.884), (-0.1865, 0.4498, 0.8029), (-0.2374, 0.5726, 0.6938), (-0.2792, 0.6734, 0.5608), (-0.3102, 0.7483, 0.4089), (-0.3336, 0.8048, 0.2462), (-0.357, 0.8613, 0.08582), (-0.3794, 0.9154, -0.1022), (-0.3903, 0.9419, -0.3314), (-0.3723, 0.8987, -0.5712), (-0.3254, 0.7855, -0.7825), (-0.2571, 0.6207, -0.9391), (-0.174, 0.4201, -1.036), (-0.02028, 0.04895, -0.7584), (2.102e-07, 0.4869, 0.8029), (3.933e-07, 0.729, 0.5608), (5.838e-07, 0.9324, 0.08582), (5.565e-07, 1.02, -0.3314), (5.335e-07, 0.8502, -0.7825), (2.969e-09, 0.1904, 0.8535), (-0.1947, 0.0, 0.8535), (-0.1944, 0.06049, 0.8535), (-0.1488, 0.1288, 0.8535), (-0.08053, 0.1744, 0.8535), (-0.2764, -9.055e-06, -0.9376), (-0.2553, 0.1058, -0.9376), (-0.1954, 0.1954, -0.9376), (-0.1058, 0.2553, -0.9376), (1.513e-09, -5.5e-06, -0.7584), (7.451e-09, 0.0, 0.823), (-0.06227, -3.776e-06, -0.2709), (-0.1084, -4.348e-06, -0.2617), (-0.07254, -1.913e-06, 0.2689), (-0.1084, -2.41e-06, 0.2617), (-0.2832, -0.00012, 0.0), (-0.2617, -8.529e-05, -0.1084), (-0.2617, -0.0001093, 0.1084), (-0.2003, -1.041e-05, -0.2003), (-0.2003, -5.47e-05, 0.2003), (-3.847e-06, -3.847e-06, -0.2833), (0.0, -3.847e-06, -0.2833), (3.297e-09, -3.847e-06, -0.2833), (5.424e-09, -1.877e-06, 0.2833), (0.0, -1.877e-06, 0.2833), (-1.877e-06, -1.877e-06, 0.2833), (3.297e-09, 0.0, -0.2833), (3.297e-09, -3.297e-09, -0.2833), (3.297e-09, 3.297e-09, -0.2833), (5.424e-09, 0.0, 0.2833), (5.424e-09, 5.424e-09, 0.2833), (5.424e-09, -5.424e-09, 0.2833), (2.943e-09, 0.1084, -0.2617), (4.443e-09, 0.1084, 0.2617), (1.934e-09, 0.2003, -0.2003), (1.962e-09, 0.2003, 0.2003), (9.547e-10, 0.2833, 0.0), (5.418e-10, 0.2617, -0.1084), (1.454e-09, 0.2617, 0.1084), (-0.07666, 0.07666, 0.2617), (-0.1416, 0.1416, 0.2003), (-0.1851, 0.1851, 0.1084), (-0.2003, 0.2003, 0.0), (-0.1851, 0.1851, -0.1084), (-0.1416, 0.1416, -0.2003), (-0.07666, 0.07666, -0.2617), (0.0, 0.1084, 0.2617), (0.0, 0.2003, 0.2003), (0.0, 0.2617, 0.1084), (0.0, 0.2833, 0.0), (0.0, 0.2617, -0.1084), (0.0, 0.2003, -0.2003), (0.0, 0.1084, -0.2617), (0.0, 0.0, -0.2833), (0.0, 0.0, 0.2833), (-0.1084, 0.0, 0.2617), (-0.2003, 0.0, 0.2003), (-0.2617, 0.0, 0.1084), (-0.2833, 0.0, 0.0), (-0.2617, 0.0, -0.1084), (-0.2003, 0.0, -0.2003), (-0.1084, 0.0, -0.2617), (-0.1084, -4.348e-06, -0.2617), (-0.2617, -8.529e-05, -0.1084), (-0.2003, -1.041e-05, -0.2003), (2.943e-09, 0.1084, -0.2617), (1.934e-09, 0.2003, -0.2003), (5.418e-10, 0.2617, -0.1084)], [], [(30, 29, 44, 45), (23, 22, 37, 38), (31, 30, 45, 46), (24, 23, 38, 39), (96, 31, 46, 97), (25, 24, 39, 40), (17, 15, 33), (26, 25, 40, 41), (92, 17, 33, 93), (27, 26, 41, 42), (20, 19, 34, 35), (28, 27, 42, 43), (21, 20, 35, 36), (29, 28, 43, 44), (22, 21, 36, 37), (42, 41, 57, 60), (35, 34, 49, 50), (43, 42, 60, 62), (36, 35, 50, 51), (44, 43, 62, 64), (37, 36, 51, 52), (45, 44, 64, 65), (38, 37, 52, 53), (46, 45, 65, 68), (39, 38, 53, 54), (97, 46, 68, 98), (40, 39, 54, 55), (33, 15, 48), (41, 40, 55, 57), (93, 33, 48, 94), (68, 65, 83, 84), (54, 53, 76, 77), (98, 68, 84, 99), (55, 54, 77, 78), (48, 15, 71), (57, 55, 78, 79), (94, 48, 71, 95), (60, 57, 79, 80), (50, 49, 72, 73), (62, 60, 80, 81), (51, 50, 73, 74), (64, 62, 81, 82), (52, 51, 74, 75), (65, 64, 82, 83), (53, 52, 75, 76), (73, 72, 1, 86), (81, 80, 89, 6), (74, 73, 86, 2), (82, 81, 6, 90), (75, 74, 2, 87), (83, 82, 90, 8), (76, 75, 87, 3), (84, 83, 8, 10), (77, 76, 3, 4), (99, 84, 10, 13), (78, 77, 4, 88), (71, 15, 0), (79, 78, 88, 5), (95, 71, 0, 91), (80, 79, 5, 89), (72, 95, 91, 1), (49, 94, 95, 72), (34, 93, 94, 49), (19, 92, 93, 34), (85, 99, 13, 11), (69, 98, 99, 85), (47, 97, 98, 69), (32, 96, 97, 47), (104, 17, 92, 19, 20, 21, 22, 23, 24, 25, 26, 27, 28, 29, 30, 31, 96, 32, 102, 103, 109, 107, 106, 108, 110, 105), (69, 85, 100), (85, 11, 100), (47, 69, 100), (32, 47, 100), (114, 101, 17, 104, 116, 115), (32, 100, 113, 112, 111, 102), (15, 17, 101), (1, 91, 0, 15, 101, 114, 122, 120, 121, 124, 126, 129, 127, 128, 125, 123, 119, 117, 118, 113, 100, 11, 13, 10, 8, 90, 6, 89, 5, 88, 4, 3, 87, 2, 86), (126, 9, 12, 129), (121, 58, 7, 124), (123, 18, 56, 119), (129, 12, 14, 127), (124, 7, 9, 126), (127, 14, 16, 128), (56, 117, 119), (58, 121, 120), (58, 120, 122), (56, 118, 117), (114, 115, 58, 122), (56, 112, 113, 118), (115, 116, 58), (112, 56, 111), (66, 63, 108, 106), (61, 59, 105, 110), (107, 67, 66, 106), (63, 61, 110, 108), (59, 58, 116, 104, 105), (111, 56, 70, 103, 102), (151, 135, 134, 150), (132, 148, 149, 133), (131, 130, 146, 147), (135, 151, 152, 136), (150, 134, 133, 149), (131, 147, 148, 132), (130, 145, 146), (136, 152, 144), (135, 136, 143, 142), (133, 134, 141, 140), (131, 132, 139, 138), (130, 137, 145), (136, 144, 143), (134, 135, 142, 141), (132, 133, 140, 139), (131, 138, 137, 130), (141, 142, 157, 158), (142, 143, 156, 157), (155, 151, 150, 154), (153, 152, 151, 155)])
me_sphere_010.polygons.foreach_set('use_smooth', [True] * 117)
_uv = me_sphere_010.uv_layers.new(name='UVMap')
_uv.uv.foreach_set('vector', [1.0, 0.1875, 1.0, 0.25, 0.9375, 0.25, 0.9375, 0.1875, 1.0, 0.625, 1.0, 0.6875, 0.9375, 0.6875, 0.9375, 0.625, 1.0, 0.125, 1.0, 0.1875, 0.9375, 0.1875, 0.9375, 0.125, 1.0, 0.5625, 1.0, 0.625, 0.9375, 0.625, 0.9375, 0.5625, 1.0, 0.1104, 1.0, 0.125, 0.9375, 0.125, 0.9375, 0.1104, 1.0, 0.5, 1.0, 0.5625, 0.9375, 0.5625, 0.9375, 0.5, 1.0, 0.9375, 0.9687, 1.0, 0.9375, 0.9375, 1.0, 0.4375, 1.0, 0.5, 0.9375, 0.5, 0.9375, 0.4375, 1.0, 0.9062, 1.0, 0.9375, 0.9375, 0.9375, 0.9375, 0.9063, 1.0, 0.375, 1.0, 0.4375, 0.9375, 0.4375, 0.9375, 0.375, 1.0, 0.8125, 1.0, 0.875, 0.9375, 0.875, 0.9375, 0.8125, 1.0, 0.3125, 1.0, 0.375, 0.9375, 0.375, 0.9375, 0.3125, 1.0, 0.75, 1.0, 0.8125, 0.9375, 0.8125, 0.9375, 0.75, 1.0, 0.25, 1.0, 0.3125, 0.9375, 0.3125, 0.9375, 0.25, 1.0, 0.6875, 1.0, 0.75, 0.9375, 0.75, 0.9375, 0.6875, 0.9375, 0.375, 0.9375, 0.4375, 0.875, 0.4375, 0.875, 0.375, 0.9375, 0.8125, 0.9375, 0.875, 0.875, 0.875, 0.875, 0.8125, 0.9375, 0.3125, 0.9375, 0.375, 0.875, 0.375, 0.875, 0.3125, 0.9375, 0.75, 0.9375, 0.8125, 0.875, 0.8125, 0.875, 0.75, 0.9375, 0.25, 0.9375, 0.3125, 0.875, 0.3125, 0.875, 0.25, 0.9375, 0.6875, 0.9375, 0.75, 0.875, 0.75, 0.875, 0.6875, 0.9375, 0.1875, 0.9375, 0.25, 0.875, 0.25, 0.875, 0.1875, 0.9375, 0.625, 0.9375, 0.6875, 0.875, 0.6875, 0.875, 0.625, 0.9375, 0.125, 0.9375, 0.1875, 0.875, 0.1875, 0.875, 0.125, 0.9375, 0.5625, 0.9375, 0.625, 0.875, 0.625, 0.875, 0.5625, 0.9375, 0.1104, 0.9375, 0.125, 0.875, 0.125, 0.875, 0.1104, 0.9375, 0.5, 0.9375, 0.5625, 0.875, 0.5625, 0.875, 0.5, 0.9375, 0.9375, 0.9062, 1.0, 0.875, 0.9375, 0.9375, 0.4375, 0.9375, 0.5, 0.875, 0.5, 0.875, 0.4375, 0.9375, 0.9063, 0.9375, 0.9375, 0.875, 0.9375, 0.875, 0.9062, 0.875, 0.125, 0.875, 0.1875, 0.8125, 0.1875, 0.8125, 0.125, 0.875, 0.5625, 0.875, 0.625, 0.8125, 0.625, 0.8125, 0.5625, 0.875, 0.1104, 0.875, 0.125, 0.8125, 0.125, 0.8125, 0.1104, 0.875, 0.5, 0.875, 0.5625, 0.8125, 0.5625, 0.8125, 0.5, 0.875, 0.9375, 0.8437, 1.0, 0.8125, 0.9375, 0.875, 0.4375, 0.875, 0.5, 0.8125, 0.5, 0.8125, 0.4375, 0.875, 0.9062, 0.875, 0.9375, 0.8125, 0.9375, 0.8125, 0.9062, 0.875, 0.375, 0.875, 0.4375, 0.8125, 0.4375, 0.8125, 0.375, 0.875, 0.8125, 0.875, 0.875, 0.8125, 0.875, 0.8125, 0.8125, 0.875, 0.3125, 0.875, 0.375, 0.8125, 0.375, 0.8125, 0.3125, 0.875, 0.75, 0.875, 0.8125, 0.8125, 0.8125, 0.8125, 0.75, 0.875, 0.25, 0.875, 0.3125, 0.8125, 0.3125, 0.8125, 0.25, 0.875, 0.6875, 0.875, 0.75, 0.8125, 0.75, 0.8125, 0.6875, 0.875, 0.1875, 0.875, 0.25, 0.8125, 0.25, 0.8125, 0.1875, 0.875, 0.625, 0.875, 0.6875, 0.8125, 0.6875, 0.8125, 0.625, 0.8125, 0.8125, 0.8125, 0.875, 0.75, 0.875, 0.75, 0.8125, 0.8125, 0.3125, 0.8125, 0.375, 0.75, 0.375, 0.75, 0.3125, 0.8125, 0.75, 0.8125, 0.8125, 0.75, 0.8125, 0.75, 0.75, 0.8125, 0.25, 0.8125, 0.3125, 0.75, 0.3125, 0.75, 0.25, 0.8125, 0.6875, 0.8125, 0.75, 0.75, 0.75, 0.75, 0.6875, 0.8125, 0.1875, 0.8125, 0.25, 0.75, 0.25, 0.75, 0.1875, 0.8125, 0.625, 0.8125, 0.6875, 0.75, 0.6875, 0.75, 0.625, 0.8125, 0.125, 0.8125, 0.1875, 0.75, 0.1875, 0.75, 0.125, 0.8125, 0.5625, 0.8125, 0.625, 0.75, 0.625, 0.75, 0.5625, 0.8125, 0.1104, 0.8125, 0.125, 0.75, 0.125, 0.75, 0.1104, 0.8125, 0.5, 0.8125, 0.5625, 0.75, 0.5625, 0.75, 0.5, 0.8125, 0.9375, 0.7812, 1.0, 0.75, 0.9375, 0.8125, 0.4375, 0.8125, 0.5, 0.75, 0.5, 0.75, 0.4375, 0.8125, 0.9062, 0.8125, 0.9375, 0.75, 0.9375, 0.75, 0.9063, 0.8125, 0.375, 0.8125, 0.4375, 0.75, 0.4375, 0.75, 0.375, 0.8125, 0.875, 0.8125, 0.9062, 0.75, 0.9063, 0.75, 0.875, 0.875, 0.875, 0.875, 0.9062, 0.8125, 0.9062, 0.8125, 0.875, 0.9375, 0.875, 0.9375, 0.9063, 0.875, 0.9062, 0.875, 0.875, 1.0, 0.875, 1.0, 0.9062, 0.9375, 0.9063, 0.9375, 0.875, 0.8125, 0.0625, 0.8125, 0.1104, 0.75, 0.1104, 0.75, 0.0625, 0.875, 0.0625, 0.875, 0.1104, 0.8125, 0.1104, 0.8125, 0.0625, 0.9375, 0.0625, 0.9375, 0.1104, 0.875, 0.1104, 0.875, 0.0625, 1.0, 0.0625, 1.0, 0.1104, 0.9375, 0.1104, 0.9375, 0.0625, 0.6496, 0.609, 1.0, 0.9375, 1.0, 0.9062, 1.0, 0.875, 1.0, 0.8125, 1.0, 0.75, 1.0, 0.6875, 1.0, 0.625, 1.0, 0.5625, 1.0, 0.5, 1.0, 0.4375, 1.0, 0.375, 1.0, 0.3125, 1.0, 0.25, 1.0, 0.1875, 1.0, 0.125, 1.0, 0.1104, 0.0, 0.0, 0.3083, 0.289, 0.3621, 0.302, 0.4867, 0.3506, 0.5827, 0.4069, 0.646, 0.4649, 0.6801, 0.5206, 0.6878, 0.5695, 0.6672, 0.6047, 0.875, 0.0625, 0.8125, 0.0625, 0.875, 0.0625, 0.8125, 0.0625, 0.75, 0.0625, 0.8125, 0.0625, 0.9375, 0.0625, 0.875, 0.0625, 0.9375, 0.0625, 1.0, 0.0625, 0.9375, 0.0625, 1.0, 0.0625, 0.0, 0.0, 0.0, 0.0, 0.0, 0.0, 0.0, 0.0, 0.0, 0.0, 0.0, 0.0, 0.0, 0.0, 0.0, 0.0, 0.0, 0.0, 0.0, 0.0, 0.0, 0.0, 0.0, 0.0, 0.0, 0.0, 0.0, 0.0, 0.0, 0.0, 0.75, 0.875, 0.75, 0.9063, 0.75, 0.9375, 0.7812, 1.0, 0.0, 0.0, 0.0, 0.0, 0.0, 0.0, 0.0, 0.0, 0.0, 0.0, 0.1405, 0.1161, 0.242, 0.1902, 0.297, 0.2159, 0.3115, 0.2057, 0.2902, 0.1728, 0.2319, 0.1255, 0.1323, 0.06754, 4.798e-06, 2.478e-06, 4.793e-06, 2.476e-06, 4.789e-06, 2.474e-06, 0.0, 0.0, 0.0, 0.0, 0.75, 0.0625, 0.75, 0.1104, 0.75, 0.125, 0.75, 0.1875, 0.75, 0.25, 0.75, 0.3125, 0.75, 0.375, 0.75, 0.4375, 0.75, 0.5, 0.75, 0.5625, 0.75, 0.625, 0.75, 0.6875, 0.75, 0.75, 0.75, 0.8125, 0.5, 0.75, 0.5, 0.75, 0.5, 0.625, 0.5, 0.625, 0.4375, 1.0, 0.4375, 1.0, 0.5, 0.875, 0.5, 0.875, 0.5, 0.125, 0.5, 0.125, 0.4375, 0.0, 0.4375, 2.235e-08, 0.5, 0.625, 0.5, 0.625, 0.5, 0.5, 0.5, 0.5, 0.5, 0.875, 0.5, 0.875, 0.5, 0.75, 0.5, 0.75, 0.5, 0.5, 0.5, 0.5, 0.5, 0.375, 0.5, 0.375, 0.3125, 0.0, 0.3125, 0.0, 0.3125, 7.451e-09, 0.3125, 1.0, 0.3125, 1.0, 0.3125, 1.0, 0.1875, 1.0, 0.1875, 1.0, 0.1875, 1.0, 0.1875, 0.0, 0.1875, 2.235e-08, 0.1875, 0.0, 0.0625, 1.0, 0.0625, 1.0, 0.0625, 1.0, 0.0625, 1.0, 0.0625, 0.0, 0.0625, 4.448e-06, 0.0625, 4.448e-06, 0.0625, 7.451e-09, 0.9375, 1.0, 0.9375, 1.0, 0.9375, 1.0, 0.9375, 4.436e-06, 0.9375, 0.0, 0.9375, 6.281e-06, 0.75, 0.5, 0.75, 0.625, 0.7501, 0.625, 0.7501, 0.5, 0.75, 0.75, 0.75, 0.875, 0.75, 0.875, 0.75, 0.75, 0.7501, 0.375, 0.75, 0.375, 0.75, 0.5, 0.7501, 0.5, 0.75, 0.625, 0.75, 0.75, 0.75, 0.75, 0.7501, 0.625, 0.75, 0.875, 0.8125, 1.0, 0.8125, 1.0, 0.7707, 0.9164, 0.75, 0.875, 0.8125, 6.275e-06, 0.8125, 0.0, 0.75, 0.125, 0.75, 0.125, 0.7766, 0.0718, 0.75, 0.25, 0.625, 0.25, 0.625, 0.375, 0.75, 0.375, 0.625, 0.625, 0.75, 0.625, 0.75, 0.5, 0.625, 0.5, 0.625, 0.75, 0.625, 0.875, 0.75, 0.875, 0.75, 0.75, 0.625, 0.25, 0.75, 0.25, 0.75, 0.125, 0.625, 0.125, 0.75, 0.375, 0.625, 0.375, 0.625, 0.5, 0.75, 0.5, 0.625, 0.75, 0.75, 0.75, 0.75, 0.625, 0.625, 0.625, 0.625, 0.875, 0.6875, 1.0, 0.75, 0.875, 0.625, 0.125, 0.75, 0.125, 0.6875, 0.0, 0.625, 0.25, 0.625, 0.125, 0.5, 0.125, 0.5, 0.25, 0.625, 0.5, 0.625, 0.375, 0.5, 0.375, 0.5, 0.5, 0.625, 0.75, 0.625, 0.625, 0.5, 0.625, 0.5, 0.75, 0.625, 0.875, 0.5, 0.875, 0.5625, 1.0, 0.625, 0.125, 0.5625, 0.0, 0.5, 0.125, 0.625, 0.375, 0.625, 0.25, 0.5, 0.25, 0.5, 0.375, 0.625, 0.625, 0.625, 0.5, 0.5, 0.5, 0.5, 0.625, 0.625, 0.75, 0.5, 0.75, 0.5, 0.875, 0.625, 0.875, 0.5, 0.375, 0.5, 0.25, 0.5, 0.25, 0.5, 0.375, 0.5, 0.25, 0.5, 0.125, 0.5, 0.125, 0.5, 0.25, 0.75, 0.25, 0.75, 0.25, 0.75, 0.375, 0.7501, 0.375, 0.75, 0.125, 0.75, 0.125, 0.75, 0.25, 0.75, 0.25])
me_sphere_010.materials.append(mat_x)
me_sphere_010.update()
me_sphere_011 = bpy.data.meshes.new('Sphere.011')
me_sphere_011.from_pydata([(4.847e-09, 0.06716, 0.823), (1.036e-09, 0.3352, 0.884), (1.036e-09, 0.6199, 0.6938), (1.036e-09, 0.8101, 0.4089), (8.175e-10, 0.8711, 0.2462), (-1.363e-09, 0.9909, -0.1022), (-3.708e-09, 0.9728, -0.5712), (0.0, 0.1084, 0.2617), (-4.151e-09, 0.6719, -0.9391), (0.0, 0.2003, 0.2003), (-3.742e-09, 0.4547, -1.036), (2.234e-09, 0.05298, -0.7584), (0.0, 0.2617, 0.1084), (-3.103e-09, 0.2764, -0.9376), (0.0, 0.2833, 0.0), (4.847e-09, 0.0, 0.8897), (0.0, 0.2617, -0.1084), (-0.08309, 0.0, 0.823), (0.0, 0.1084, -0.2617), (-0.3358, -0.0005524, 0.884), (-0.4875, -0.0005524, 0.8029), (-0.6204, -0.0005523, 0.6938), (-0.7295, -0.0005523, 0.5608), (-0.8106, -0.0005522, 0.4089), (-0.8717, -0.0005493, 0.2462), (-0.9329, -0.0005381, 0.08582), (-0.9914, -0.0004515, -0.1022), (-1.02, -0.0002873, -0.3314), (-0.9729, -0.0001296, -0.5712), (-0.8502, -2.473e-05, -0.7825), (-0.6719, -8.095e-06, -0.9391), (-0.4548, -1.069e-05, -1.036), (-0.05299, -5.459e-06, -0.7584), (-0.07677, 0.01586, 0.823), (-0.3102, 0.1279, 0.884), (-0.4503, 0.186, 0.8029), (-0.5732, 0.2369, 0.6938), (-0.674, 0.2786, 0.5608), (-0.7489, 0.3097, 0.4089), (-0.8053, 0.333, 0.2462), (-0.8619, 0.3565, 0.08582), (-0.9159, 0.3789, -0.1022), (-0.9422, 0.39, -0.3314), (-0.8989, 0.3722, -0.5712), (-0.7855, 0.3254, -0.7825), (-0.6207, 0.2571, -0.9391), (-0.4201, 0.174, -1.036), (-0.04896, 0.02027, -0.7584), (-0.05876, 0.04282, 0.823), (-0.2374, 0.2369, 0.884), (-0.3447, 0.3441, 0.8029), (-0.4387, 0.4381, 0.6938), (-0.5159, 0.5153, 0.5608), (-0.5732, 0.5726, 0.4089), (-0.6164, 0.6158, 0.2462), (-0.6597, 0.6591, 0.08582), (0.0, 0.0, -0.2833), (-0.701, 0.7005, -0.1022), (0.0, 0.0, 0.2833), (-0.1084, 0.0, 0.2617), (-0.7212, 0.7209, -0.3314), (-0.2003, 0.0, 0.2003), (-0.688, 0.6878, -0.5712), (-0.2617, 0.0, 0.1084), (-0.6012, 0.6012, -0.7825), (-0.4751, 0.4751, -0.9391), (-0.2833, 0.0, 0.0), (-0.2617, 0.0, -0.1084), (-0.3216, 0.3216, -1.036), (-0.03747, 0.03746, -0.7584), (-0.1084, 0.0, -0.2617), (-0.0318, 0.06083, 0.823), (-0.1285, 0.3097, 0.884), (-0.1865, 0.4498, 0.8029), (-0.2374, 0.5726, 0.6938), (-0.2792, 0.6734, 0.5608), (-0.3102, 0.7483, 0.4089), (-0.3336, 0.8048, 0.2462), (-0.357, 0.8613, 0.08582), (-0.3794, 0.9154, -0.1022), (-0.3903, 0.9419, -0.3314), (-0.3723, 0.8987, -0.5712), (-0.3254, 0.7855, -0.7825), (-0.2571, 0.6207, -0.9391), (-0.174, 0.4201, -1.036), (-0.02028, 0.04895, -0.7584), (2.102e-07, 0.4869, 0.8029), (3.933e-07, 0.729, 0.5608), (5.838e-07, 0.9324, 0.08582), (5.565e-07, 1.02, -0.3314), (5.335e-07, 0.8502, -0.7825), (2.969e-09, 0.1904, 0.8535), (-0.1947, 0.0, 0.8535), (-0.1944, 0.06049, 0.8535), (-0.1488, 0.1288, 0.8535), (-0.08053, 0.1744, 0.8535), (-0.2764, -9.055e-06, -0.9376), (-0.2553, 0.1058, -0.9376), (-0.1954, 0.1954, -0.9376), (-0.1058, 0.2553, -0.9376), (1.513e-09, -5.5e-06, -0.7584), (7.451e-09, 0.0, 0.823), (-0.06227, -3.776e-06, -0.2709), (-0.1084, -4.348e-06, -0.2617), (-0.07254, -1.913e-06, 0.2689), (-0.1084, -2.41e-06, 0.2617), (-0.2832, -0.00012, 0.0), (-0.2617, -8.529e-05, -0.1084), (-0.2617, -0.0001093, 0.1084), (-0.2003, -1.041e-05, -0.2003), (-0.2003, -5.47e-05, 0.2003), (-3.847e-06, -3.847e-06, -0.2833), (0.0, -3.847e-06, -0.2833), (3.297e-09, -3.847e-06, -0.2833), (5.424e-09, -1.877e-06, 0.2833), (0.0, -1.877e-06, 0.2833), (-1.877e-06, -1.877e-06, 0.2833), (3.297e-09, 0.0, -0.2833), (3.297e-09, -3.297e-09, -0.2833), (3.297e-09, 3.297e-09, -0.2833), (5.424e-09, 0.0, 0.2833), (5.424e-09, 5.424e-09, 0.2833), (5.424e-09, -5.424e-09, 0.2833), (2.943e-09, 0.1084, -0.2617), (4.443e-09, 0.1084, 0.2617), (1.934e-09, 0.2003, -0.2003), (1.962e-09, 0.2003, 0.2003), (9.547e-10, 0.2833, 0.0), (5.418e-10, 0.2617, -0.1084), (1.454e-09, 0.2617, 0.1084), (-0.07666, 0.07666, 0.2617), (-0.1416, 0.1416, 0.2003), (-0.1851, 0.1851, 0.1084), (-0.2003, 0.2003, 0.0), (-0.1851, 0.1851, -0.1084), (-0.1416, 0.1416, -0.2003), (-0.07666, 0.07666, -0.2617), (0.0, 0.1084, 0.2617), (0.0, 0.2003, 0.2003), (0.0, 0.2617, 0.1084), (0.0, 0.2833, 0.0), (0.0, 0.2617, -0.1084), (0.0, 0.2003, -0.2003), (0.0, 0.1084, -0.2617), (0.0, 0.0, -0.2833), (0.0, 0.0, 0.2833), (-0.1084, 0.0, 0.2617), (-0.2003, 0.0, 0.2003), (-0.2617, 0.0, 0.1084), (-0.2833, 0.0, 0.0), (-0.2617, 0.0, -0.1084), (-0.2003, 0.0, -0.2003), (-0.1084, 0.0, -0.2617), (-0.1084, -4.348e-06, -0.2617), (-0.2617, -8.529e-05, -0.1084), (-0.2003, -1.041e-05, -0.2003), (2.943e-09, 0.1084, -0.2617), (1.934e-09, 0.2003, -0.2003), (5.418e-10, 0.2617, -0.1084)], [], [(30, 29, 44, 45), (23, 22, 37, 38), (31, 30, 45, 46), (24, 23, 38, 39), (96, 31, 46, 97), (25, 24, 39, 40), (17, 15, 33), (26, 25, 40, 41), (92, 17, 33, 93), (27, 26, 41, 42), (20, 19, 34, 35), (28, 27, 42, 43), (21, 20, 35, 36), (29, 28, 43, 44), (22, 21, 36, 37), (42, 41, 57, 60), (35, 34, 49, 50), (43, 42, 60, 62), (36, 35, 50, 51), (44, 43, 62, 64), (37, 36, 51, 52), (45, 44, 64, 65), (38, 37, 52, 53), (46, 45, 65, 68), (39, 38, 53, 54), (97, 46, 68, 98), (40, 39, 54, 55), (33, 15, 48), (41, 40, 55, 57), (93, 33, 48, 94), (68, 65, 83, 84), (54, 53, 76, 77), (98, 68, 84, 99), (55, 54, 77, 78), (48, 15, 71), (57, 55, 78, 79), (94, 48, 71, 95), (60, 57, 79, 80), (50, 49, 72, 73), (62, 60, 80, 81), (51, 50, 73, 74), (64, 62, 81, 82), (52, 51, 74, 75), (65, 64, 82, 83), (53, 52, 75, 76), (73, 72, 1, 86), (81, 80, 89, 6), (74, 73, 86, 2), (82, 81, 6, 90), (75, 74, 2, 87), (83, 82, 90, 8), (76, 75, 87, 3), (84, 83, 8, 10), (77, 76, 3, 4), (99, 84, 10, 13), (78, 77, 4, 88), (71, 15, 0), (79, 78, 88, 5), (95, 71, 0, 91), (80, 79, 5, 89), (72, 95, 91, 1), (49, 94, 95, 72), (34, 93, 94, 49), (19, 92, 93, 34), (85, 99, 13, 11), (69, 98, 99, 85), (47, 97, 98, 69), (32, 96, 97, 47), (104, 17, 92, 19, 20, 21, 22, 23, 24, 25, 26, 27, 28, 29, 30, 31, 96, 32, 102, 103, 109, 107, 106, 108, 110, 105), (69, 85, 100), (85, 11, 100), (47, 69, 100), (32, 47, 100), (114, 101, 17, 104, 116, 115), (32, 100, 113, 112, 111, 102), (15, 17, 101), (1, 91, 0, 15, 101, 114, 122, 120, 121, 124, 126, 129, 127, 128, 125, 123, 119, 117, 118, 113, 100, 11, 13, 10, 8, 90, 6, 89, 5, 88, 4, 3, 87, 2, 86), (126, 9, 12, 129), (121, 58, 7, 124), (123, 18, 56, 119), (129, 12, 14, 127), (124, 7, 9, 126), (127, 14, 16, 128), (56, 117, 119), (58, 121, 120), (58, 120, 122), (56, 118, 117), (114, 115, 58, 122), (56, 112, 113, 118), (115, 116, 58), (112, 56, 111), (66, 63, 108, 106), (61, 59, 105, 110), (107, 67, 66, 106), (63, 61, 110, 108), (59, 58, 116, 104, 105), (111, 56, 70, 103, 102), (151, 135, 134, 150), (132, 148, 149, 133), (131, 130, 146, 147), (135, 151, 152, 136), (150, 134, 133, 149), (131, 147, 148, 132), (130, 145, 146), (136, 152, 144), (135, 136, 143, 142), (133, 134, 141, 140), (131, 132, 139, 138), (130, 137, 145), (136, 144, 143), (134, 135, 142, 141), (132, 133, 140, 139), (131, 138, 137, 130), (141, 142, 157, 158), (142, 143, 156, 157), (155, 151, 150, 154), (153, 152, 151, 155)])
me_sphere_011.polygons.foreach_set('use_smooth', [True] * 117)
_uv = me_sphere_011.uv_layers.new(name='UVMap')
_uv.uv.foreach_set('vector', [1.0, 0.1875, 1.0, 0.25, 0.9375, 0.25, 0.9375, 0.1875, 1.0, 0.625, 1.0, 0.6875, 0.9375, 0.6875, 0.9375, 0.625, 1.0, 0.125, 1.0, 0.1875, 0.9375, 0.1875, 0.9375, 0.125, 1.0, 0.5625, 1.0, 0.625, 0.9375, 0.625, 0.9375, 0.5625, 1.0, 0.1104, 1.0, 0.125, 0.9375, 0.125, 0.9375, 0.1104, 1.0, 0.5, 1.0, 0.5625, 0.9375, 0.5625, 0.9375, 0.5, 1.0, 0.9375, 0.9687, 1.0, 0.9375, 0.9375, 1.0, 0.4375, 1.0, 0.5, 0.9375, 0.5, 0.9375, 0.4375, 1.0, 0.9062, 1.0, 0.9375, 0.9375, 0.9375, 0.9375, 0.9063, 1.0, 0.375, 1.0, 0.4375, 0.9375, 0.4375, 0.9375, 0.375, 1.0, 0.8125, 1.0, 0.875, 0.9375, 0.875, 0.9375, 0.8125, 1.0, 0.3125, 1.0, 0.375, 0.9375, 0.375, 0.9375, 0.3125, 1.0, 0.75, 1.0, 0.8125, 0.9375, 0.8125, 0.9375, 0.75, 1.0, 0.25, 1.0, 0.3125, 0.9375, 0.3125, 0.9375, 0.25, 1.0, 0.6875, 1.0, 0.75, 0.9375, 0.75, 0.9375, 0.6875, 0.9375, 0.375, 0.9375, 0.4375, 0.875, 0.4375, 0.875, 0.375, 0.9375, 0.8125, 0.9375, 0.875, 0.875, 0.875, 0.875, 0.8125, 0.9375, 0.3125, 0.9375, 0.375, 0.875, 0.375, 0.875, 0.3125, 0.9375, 0.75, 0.9375, 0.8125, 0.875, 0.8125, 0.875, 0.75, 0.9375, 0.25, 0.9375, 0.3125, 0.875, 0.3125, 0.875, 0.25, 0.9375, 0.6875, 0.9375, 0.75, 0.875, 0.75, 0.875, 0.6875, 0.9375, 0.1875, 0.9375, 0.25, 0.875, 0.25, 0.875, 0.1875, 0.9375, 0.625, 0.9375, 0.6875, 0.875, 0.6875, 0.875, 0.625, 0.9375, 0.125, 0.9375, 0.1875, 0.875, 0.1875, 0.875, 0.125, 0.9375, 0.5625, 0.9375, 0.625, 0.875, 0.625, 0.875, 0.5625, 0.9375, 0.1104, 0.9375, 0.125, 0.875, 0.125, 0.875, 0.1104, 0.9375, 0.5, 0.9375, 0.5625, 0.875, 0.5625, 0.875, 0.5, 0.9375, 0.9375, 0.9062, 1.0, 0.875, 0.9375, 0.9375, 0.4375, 0.9375, 0.5, 0.875, 0.5, 0.875, 0.4375, 0.9375, 0.9063, 0.9375, 0.9375, 0.875, 0.9375, 0.875, 0.9062, 0.875, 0.125, 0.875, 0.1875, 0.8125, 0.1875, 0.8125, 0.125, 0.875, 0.5625, 0.875, 0.625, 0.8125, 0.625, 0.8125, 0.5625, 0.875, 0.1104, 0.875, 0.125, 0.8125, 0.125, 0.8125, 0.1104, 0.875, 0.5, 0.875, 0.5625, 0.8125, 0.5625, 0.8125, 0.5, 0.875, 0.9375, 0.8437, 1.0, 0.8125, 0.9375, 0.875, 0.4375, 0.875, 0.5, 0.8125, 0.5, 0.8125, 0.4375, 0.875, 0.9062, 0.875, 0.9375, 0.8125, 0.9375, 0.8125, 0.9062, 0.875, 0.375, 0.875, 0.4375, 0.8125, 0.4375, 0.8125, 0.375, 0.875, 0.8125, 0.875, 0.875, 0.8125, 0.875, 0.8125, 0.8125, 0.875, 0.3125, 0.875, 0.375, 0.8125, 0.375, 0.8125, 0.3125, 0.875, 0.75, 0.875, 0.8125, 0.8125, 0.8125, 0.8125, 0.75, 0.875, 0.25, 0.875, 0.3125, 0.8125, 0.3125, 0.8125, 0.25, 0.875, 0.6875, 0.875, 0.75, 0.8125, 0.75, 0.8125, 0.6875, 0.875, 0.1875, 0.875, 0.25, 0.8125, 0.25, 0.8125, 0.1875, 0.875, 0.625, 0.875, 0.6875, 0.8125, 0.6875, 0.8125, 0.625, 0.8125, 0.8125, 0.8125, 0.875, 0.75, 0.875, 0.75, 0.8125, 0.8125, 0.3125, 0.8125, 0.375, 0.75, 0.375, 0.75, 0.3125, 0.8125, 0.75, 0.8125, 0.8125, 0.75, 0.8125, 0.75, 0.75, 0.8125, 0.25, 0.8125, 0.3125, 0.75, 0.3125, 0.75, 0.25, 0.8125, 0.6875, 0.8125, 0.75, 0.75, 0.75, 0.75, 0.6875, 0.8125, 0.1875, 0.8125, 0.25, 0.75, 0.25, 0.75, 0.1875, 0.8125, 0.625, 0.8125, 0.6875, 0.75, 0.6875, 0.75, 0.625, 0.8125, 0.125, 0.8125, 0.1875, 0.75, 0.1875, 0.75, 0.125, 0.8125, 0.5625, 0.8125, 0.625, 0.75, 0.625, 0.75, 0.5625, 0.8125, 0.1104, 0.8125, 0.125, 0.75, 0.125, 0.75, 0.1104, 0.8125, 0.5, 0.8125, 0.5625, 0.75, 0.5625, 0.75, 0.5, 0.8125, 0.9375, 0.7812, 1.0, 0.75, 0.9375, 0.8125, 0.4375, 0.8125, 0.5, 0.75, 0.5, 0.75, 0.4375, 0.8125, 0.9062, 0.8125, 0.9375, 0.75, 0.9375, 0.75, 0.9063, 0.8125, 0.375, 0.8125, 0.4375, 0.75, 0.4375, 0.75, 0.375, 0.8125, 0.875, 0.8125, 0.9062, 0.75, 0.9063, 0.75, 0.875, 0.875, 0.875, 0.875, 0.9062, 0.8125, 0.9062, 0.8125, 0.875, 0.9375, 0.875, 0.9375, 0.9063, 0.875, 0.9062, 0.875, 0.875, 1.0, 0.875, 1.0, 0.9062, 0.9375, 0.9063, 0.9375, 0.875, 0.8125, 0.0625, 0.8125, 0.1104, 0.75, 0.1104, 0.75, 0.0625, 0.875, 0.0625, 0.875, 0.1104, 0.8125, 0.1104, 0.8125, 0.0625, 0.9375, 0.0625, 0.9375, 0.1104, 0.875, 0.1104, 0.875, 0.0625, 1.0, 0.0625, 1.0, 0.1104, 0.9375, 0.1104, 0.9375, 0.0625, 0.6496, 0.609, 1.0, 0.9375, 1.0, 0.9062, 1.0, 0.875, 1.0, 0.8125, 1.0, 0.75, 1.0, 0.6875, 1.0, 0.625, 1.0, 0.5625, 1.0, 0.5, 1.0, 0.4375, 1.0, 0.375, 1.0, 0.3125, 1.0, 0.25, 1.0, 0.1875, 1.0, 0.125, 1.0, 0.1104, 0.0, 0.0, 0.3083, 0.289, 0.3621, 0.302, 0.4867, 0.3506, 0.5827, 0.4069, 0.646, 0.4649, 0.6801, 0.5206, 0.6878, 0.5695, 0.6672, 0.6047, 0.875, 0.0625, 0.8125, 0.0625, 0.875, 0.0625, 0.8125, 0.0625, 0.75, 0.0625, 0.8125, 0.0625, 0.9375, 0.0625, 0.875, 0.0625, 0.9375, 0.0625, 1.0, 0.0625, 0.9375, 0.0625, 1.0, 0.0625, 0.0, 0.0, 0.0, 0.0, 0.0, 0.0, 0.0, 0.0, 0.0, 0.0, 0.0, 0.0, 0.0, 0.0, 0.0, 0.0, 0.0, 0.0, 0.0, 0.0, 0.0, 0.0, 0.0, 0.0, 0.0, 0.0, 0.0, 0.0, 0.0, 0.0, 0.75, 0.875, 0.75, 0.9063, 0.75, 0.9375, 0.7812, 1.0, 0.0, 0.0, 0.0, 0.0, 0.0, 0.0, 0.0, 0.0, 0.0, 0.0, 0.1405, 0.1161, 0.242, 0.1902, 0.297, 0.2159, 0.3115, 0.2057, 0.2902, 0.1728, 0.2319, 0.1255, 0.1323, 0.06754, 4.798e-06, 2.478e-06, 4.793e-06, 2.476e-06, 4.789e-06, 2.474e-06, 0.0, 0.0, 0.0, 0.0, 0.75, 0.0625, 0.75, 0.1104, 0.75, 0.125, 0.75, 0.1875, 0.75, 0.25, 0.75, 0.3125, 0.75, 0.375, 0.75, 0.4375, 0.75, 0.5, 0.75, 0.5625, 0.75, 0.625, 0.75, 0.6875, 0.75, 0.75, 0.75, 0.8125, 0.5, 0.75, 0.5, 0.75, 0.5, 0.625, 0.5, 0.625, 0.4375, 1.0, 0.4375, 1.0, 0.5, 0.875, 0.5, 0.875, 0.5, 0.125, 0.5, 0.125, 0.4375, 0.0, 0.4375, 2.235e-08, 0.5, 0.625, 0.5, 0.625, 0.5, 0.5, 0.5, 0.5, 0.5, 0.875, 0.5, 0.875, 0.5, 0.75, 0.5, 0.75, 0.5, 0.5, 0.5, 0.5, 0.5, 0.375, 0.5, 0.375, 0.3125, 0.0, 0.3125, 0.0, 0.3125, 7.451e-09, 0.3125, 1.0, 0.3125, 1.0, 0.3125, 1.0, 0.1875, 1.0, 0.1875, 1.0, 0.1875, 1.0, 0.1875, 0.0, 0.1875, 2.235e-08, 0.1875, 0.0, 0.0625, 1.0, 0.0625, 1.0, 0.0625, 1.0, 0.0625, 1.0, 0.0625, 0.0, 0.0625, 4.448e-06, 0.0625, 4.448e-06, 0.0625, 7.451e-09, 0.9375, 1.0, 0.9375, 1.0, 0.9375, 1.0, 0.9375, 4.436e-06, 0.9375, 0.0, 0.9375, 6.281e-06, 0.75, 0.5, 0.75, 0.625, 0.7501, 0.625, 0.7501, 0.5, 0.75, 0.75, 0.75, 0.875, 0.75, 0.875, 0.75, 0.75, 0.7501, 0.375, 0.75, 0.375, 0.75, 0.5, 0.7501, 0.5, 0.75, 0.625, 0.75, 0.75, 0.75, 0.75, 0.7501, 0.625, 0.75, 0.875, 0.8125, 1.0, 0.8125, 1.0, 0.7707, 0.9164, 0.75, 0.875, 0.8125, 6.275e-06, 0.8125, 0.0, 0.75, 0.125, 0.75, 0.125, 0.7766, 0.0718, 0.75, 0.25, 0.625, 0.25, 0.625, 0.375, 0.75, 0.375, 0.625, 0.625, 0.75, 0.625, 0.75, 0.5, 0.625, 0.5, 0.625, 0.75, 0.625, 0.875, 0.75, 0.875, 0.75, 0.75, 0.625, 0.25, 0.75, 0.25, 0.75, 0.125, 0.625, 0.125, 0.75, 0.375, 0.625, 0.375, 0.625, 0.5, 0.75, 0.5, 0.625, 0.75, 0.75, 0.75, 0.75, 0.625, 0.625, 0.625, 0.625, 0.875, 0.6875, 1.0, 0.75, 0.875, 0.625, 0.125, 0.75, 0.125, 0.6875, 0.0, 0.625, 0.25, 0.625, 0.125, 0.5, 0.125, 0.5, 0.25, 0.625, 0.5, 0.625, 0.375, 0.5, 0.375, 0.5, 0.5, 0.625, 0.75, 0.625, 0.625, 0.5, 0.625, 0.5, 0.75, 0.625, 0.875, 0.5, 0.875, 0.5625, 1.0, 0.625, 0.125, 0.5625, 0.0, 0.5, 0.125, 0.625, 0.375, 0.625, 0.25, 0.5, 0.25, 0.5, 0.375, 0.625, 0.625, 0.625, 0.5, 0.5, 0.5, 0.5, 0.625, 0.625, 0.75, 0.5, 0.75, 0.5, 0.875, 0.625, 0.875, 0.5, 0.375, 0.5, 0.25, 0.5, 0.25, 0.5, 0.375, 0.5, 0.25, 0.5, 0.125, 0.5, 0.125, 0.5, 0.25, 0.75, 0.25, 0.75, 0.25, 0.75, 0.375, 0.7501, 0.375, 0.75, 0.125, 0.75, 0.125, 0.75, 0.25, 0.75, 0.25])
me_sphere_011.materials.append(mat_x)
me_sphere_011.update()

# ---- objects
ob_sphere_007 = bpy.data.objects.new('Sphere.007', me_sphere_003)
ob_sphere_009 = bpy.data.objects.new('Sphere.009', me_sphere_004)
ob_sphere_002 = bpy.data.objects.new('Sphere.002', me_sphere_007)
ob_sphere_003 = bpy.data.objects.new('Sphere.003', me_sphere_008)
ob_sphere_005 = bpy.data.objects.new('Sphere.005', me_sphere_010)
ob_sphere_008 = bpy.data.objects.new('Sphere.008', me_sphere_011)

# ---- transforms, parenting, visibility, modifiers, constraints
ob_sphere_007.location = (-0.1391, -0.2289, -0.0424)
ob_sphere_007.rotation_euler = (-0.8253, 2.179, 0.8442)
ob_sphere_007.scale = (0.01084, 0.007875, 0.0155)
_m = ob_sphere_007.modifiers.new('Auto Smooth', 'NODES')
_m.node_group = ng_auto_smooth
_gi = [s.identifier for s in ng_auto_smooth.interface.items_tree if s.item_type == 'SOCKET' and s.in_out == 'INPUT']
_m[_gi[1]] = 0.5236  # Angle
ob_sphere_009.location = (0.1202, -0.2289, -0.04049)
ob_sphere_009.rotation_euler = (5.042, -3.763, 0.6596)
ob_sphere_009.scale = (0.01084, 0.007875, 0.0155)
_m = ob_sphere_009.modifiers.new('Auto Smooth', 'NODES')
_m.node_group = ng_auto_smooth
_gi = [s.identifier for s in ng_auto_smooth.interface.items_tree if s.item_type == 'SOCKET' and s.in_out == 'INPUT']
_m[_gi[1]] = 0.5236  # Angle
ob_sphere_002.location = (0.1024, 0.1966, -0.01881)
ob_sphere_002.rotation_euler = (1.188, 0.8159, 12.06)
ob_sphere_002.scale = (0.2356, 0.2356, 0.2356)
_m = ob_sphere_002.modifiers.new('Auto Smooth', 'NODES')
_m.node_group = ng_auto_smooth
_gi = [s.identifier for s in ng_auto_smooth.interface.items_tree if s.item_type == 'SOCKET' and s.in_out == 'INPUT']
_m[_gi[1]] = 0.5236  # Angle
ob_sphere_003.location = (-0.1273, 0.1966, -0.0169)
ob_sphere_003.rotation_euler = (1.233, 0.4336, 12.57)
ob_sphere_003.scale = (0.2356, 0.2356, 0.2356)
_m = ob_sphere_003.modifiers.new('Auto Smooth', 'NODES')
_m.node_group = ng_auto_smooth
_gi = [s.identifier for s in ng_auto_smooth.interface.items_tree if s.item_type == 'SOCKET' and s.in_out == 'INPUT']
_m[_gi[1]] = 0.5236  # Angle
ob_sphere_005.location = (-0.1391, -0.2289, -0.0424)
ob_sphere_005.rotation_euler = (1.396, 1.13, 15.51)
ob_sphere_005.scale = (0.2356, 0.2356, 0.2356)
_m = ob_sphere_005.modifiers.new('Auto Smooth', 'NODES')
_m.node_group = ng_auto_smooth
_gi = [s.identifier for s in ng_auto_smooth.interface.items_tree if s.item_type == 'SOCKET' and s.in_out == 'INPUT']
_m[_gi[1]] = 0.5236  # Angle
ob_sphere_008.location = (0.1202, -0.2289, -0.04049)
ob_sphere_008.rotation_euler = (1.489, 0.6887, 15.71)
ob_sphere_008.scale = (0.2356, 0.2356, 0.2356)
_m = ob_sphere_008.modifiers.new('Auto Smooth', 'NODES')
_m.node_group = ng_auto_smooth
_gi = [s.identifier for s in ng_auto_smooth.interface.items_tree if s.item_type == 'SOCKET' and s.in_out == 'INPUT']
_m[_gi[1]] = 0.5236  # Angle

# ---- collection membership
col_collection.objects.link(ob_sphere_007)
col_collection.objects.link(ob_sphere_009)
col_collection.objects.link(ob_sphere_002)
col_collection.objects.link(ob_sphere_003)
col_collection.objects.link(ob_sphere_005)
col_collection.objects.link(ob_sphere_008)

# ---- scene / render settings (as saved in the file)
scene.frame_start = 1; scene.frame_end = 250; scene.frame_set(1)
scene.render.engine = 'BLENDER_EEVEE_NEXT'
scene.cycles.sampling_pattern = 'TABULATED_SOBOL'
scene.cycles.use_light_tree = False
scene.view_settings.view_transform = 'Filmic'
bpy.context.view_layer.update()

# ---- added for rendering (the .blend has no active camera and no usable light): camera, sun
cam_auto = bpy.data.cameras.new('AutoCamera')
cam_auto.lens = 50.0
cam_auto.sensor_width = 36.0
cam_auto.clip_end = 1000.0
ob_auto_camera = bpy.data.objects.new('AutoCamera', cam_auto)
scene.collection.objects.link(ob_auto_camera)
ob_auto_camera.location = (1.19419, -1.44968, 1.1053)
ob_auto_camera.rotation_euler = (1.09748, -7.21219e-08, 0.694738)
scene.camera = ob_auto_camera
light_auto_sun = bpy.data.lights.new('AutoSun', 'SUN')
light_auto_sun.energy = 3.0
light_auto_sun.angle = 0.0523599
ob_auto_sun = bpy.data.objects.new('AutoSun', light_auto_sun)
scene.collection.objects.link(ob_auto_sun)
ob_auto_sun.rotation_euler = (0.872665, 0.174533, 0.523599)
bpy.context.view_layer.update()
